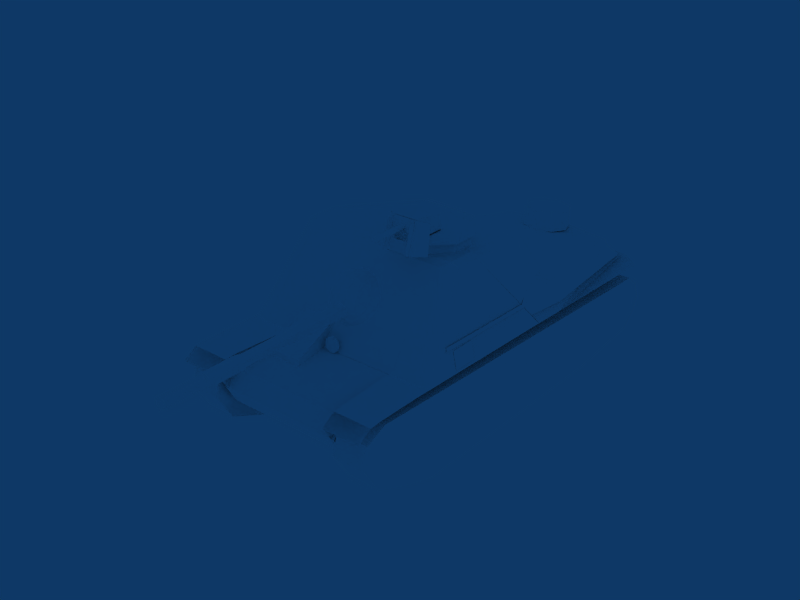 # Source: PVKV_M43.blend  (saved by Blender 2.49.2; exported with 4.5.12 LTS)
import bpy
from mathutils import Matrix  # noqa: F401  (used for matrix-valued properties, if any)

bpy.ops.wm.read_factory_settings(use_empty=True)
scene = bpy.context.scene
scene.name = 'Scene'

# ---- collections
col_collection_1 = bpy.data.collections.new('Collection 1'); scene.collection.children.link(col_collection_1)

# ---- materials (node trees are filled in below, after node groups)
mat_default = bpy.data.materials.new('Default')
mat_default.alpha_threshold = 0.0
mat_default.diffuse_color = (1.0, 1.0, 1.0, 1.0)
mat_default.roughness = 0.5
mat_default.specular_intensity = 1.0

# ---- material node trees

# ---- world
world_world = bpy.data.worlds.new('World'); scene.world = world_world
world_world.color = (0.05656, 0.2208, 0.4)
world_world.use_sun_shadow = False
world_world.sun_shadow_jitter_overblur = 0.0
world_world.cycles.sampling_method = 'MANUAL'
world_world.cycles.sample_map_resolution = 256

# ---- meshes
me_tank = bpy.data.meshes.new('Tank')
me_tank.from_pydata([(-37.27, 114.1, 29.14), (-53.96, 114.1, 29.14), (-37.27, -23.73, -0.176), (-53.96, -23.73, -0.176), (-37.27, 67.03, -0.1801), (-53.96, 67.03, -0.1801), (-37.27, 83.2, 5.202), (-53.96, 83.2, 5.202), (-37.27, 104.9, 14.53), (-53.96, 104.9, 14.53), (-37.27, 93.97, 9.68), (-53.96, 93.97, 9.68), (-37.27, -61.96, -0.0478), (-53.96, -61.96, -0.0478), (-37.27, -104.4, 4.919), (-53.96, -104.4, 4.919), (-37.27, -113.1, 13.03), (-53.96, -113.1, 13.03), (-37.27, -115.8, 20.84), (-53.96, -115.8, 20.84), (-53.96, -112.4, 30.16), (-37.27, -112.4, 30.16), (-53.96, -104.6, 36.1), (-37.27, -104.6, 36.1), (-53.96, 99.46, 44.86), (-37.27, 99.46, 44.86), (-37.27, 110.8, 39.92), (-53.96, 110.8, 39.92), (-53.96, -92.63, 36.4), (-37.27, -92.63, 36.4), (51.74, 114.1, 29.14), (35.06, 114.1, 29.14), (51.74, -23.73, -0.176), (35.06, -23.73, -0.176), (51.74, 67.03, -0.1801), (35.06, 67.03, -0.1801), (51.74, 83.19, 5.207), (35.06, 83.19, 5.207), (51.74, 105.0, 14.48), (35.06, 105.0, 14.48), (51.74, 93.9, 9.705), (35.06, 93.9, 9.705), (51.74, -61.96, -0.0478), (35.06, -61.96, -0.0478), (51.74, -104.4, 4.919), (35.06, -104.4, 4.919), (51.74, -113.1, 13.03), (35.06, -113.1, 13.03), (51.74, -115.8, 20.84), (35.06, -115.8, 20.84), (35.06, -112.4, 30.16), (51.74, -112.4, 30.16), (35.06, -104.6, 36.1), (51.74, -104.6, 36.1), (35.06, 99.46, 44.86), (51.74, 99.46, 44.86), (51.74, 110.8, 39.92), (35.06, 110.8, 39.92), (35.06, -92.63, 36.4), (51.74, -92.63, 36.4), (-38.23, -107.7, 15.25), (36.62, -107.7, 15.25), (36.62, -117.9, 41.82), (-38.23, -117.9, 41.82), (36.62, 103.7, 15.41), (36.62, 103.2, 41.84), (-33.6, 103.2, 41.84), (-38.23, 103.7, 15.41), (-36.32, -109.7, 47.5), (-31.91, -114.2, 46.96), (-33.02, -31.94, 59.61), (-48.71, -31.93, 59.67), (30.71, -114.2, 46.96), (27.34, -31.94, 59.61), (35.74, -109.7, 47.49), (46.93, -31.93, 59.67), (-42.33, -111.7, 42.34), (-31.6, -118.2, 42.17), (30.76, -118.2, 42.17), (41.75, -111.7, 42.34), (52.92, -32.78, 44.7), (-54.27, -32.78, 44.7), (32.74, -118.9, 42.14), (30.73, -119.0, 40.45), (31.11, 78.97, 48.2), (30.41, 78.56, 31.84), (53.01, 78.97, 48.2), (32.74, 103.1, 48.22), (30.73, 104.0, 23.82), (53.01, 103.1, 48.22), (32.74, 108.7, 47.83), (30.73, 104.2, 24.48), (53.01, 108.7, 47.83), (32.74, 116.1, 43.12), (30.73, 113.7, 40.11), (53.01, 116.1, 43.12), (-47.5, 12.84, 59.57), (47.1, 13.05, 59.55), (-54.09, 13.26, 46.47), (52.85, 13.25, 46.47), (-34.02, -118.9, 42.14), (-32.02, -119.0, 40.45), (-32.39, 79.75, 48.2), (-54.29, 79.75, 48.2), (-32.02, 79.34, 31.83), (-34.02, 103.1, 48.22), (-54.29, 103.1, 48.22), (-32.02, 104.0, 23.82), (-34.02, 108.7, 47.83), (-54.29, 108.7, 47.83), (-32.02, 103.6, 23.32), (-34.02, 116.1, 42.95), (-54.29, 116.1, 43.12), (-33.37, 113.8, 40.1), (-33.83, 70.17, 48.02), (32.65, 70.17, 48.02), (32.56, 103.3, 41.74), (-34.87, 103.3, 41.74), (32.56, 104.3, 24.39), (-34.41, 104.3, 24.39), (53.01, 68.47, 47.86), (46.64, 71.44, 47.83), (-49.14, 71.44, 47.83), (-54.29, 68.47, 47.86), (-54.29, -14.64, 45.43), (53.01, -14.64, 45.43), (-26.13, 47.7, 101.9), (-26.13, 52.76, 108.2), (-26.13, 52.71, 103.6), (-26.13, 48.15, 100.4), (-26.14, 41.83, 100.4), (-26.13, 41.85, 101.9), (-24.72, 52.76, 108.2), (-24.74, 47.7, 101.9), (-24.72, 52.71, 103.6), (-24.72, 48.15, 100.4), (-19.39, 41.85, 101.9), (-20.78, 47.7, 101.9), (-19.39, 47.7, 101.9), (-19.39, 52.76, 108.2), (-19.39, 52.71, 103.6), (-19.39, 48.15, 100.4), (-19.38, 41.83, 100.4), (-20.8, 52.71, 103.6), (-20.8, 48.15, 100.4), (-20.8, 52.76, 108.2), (-30.1, 48.7, 113.1), (-15.66, 48.63, 113.1), (-15.66, 53.03, 97.44), (-30.1, 53.09, 97.46), (-11.51, 45.3, 111.8), (-10.29, 49.12, 97.85), (-35.52, 48.99, 97.81), (-33.9, 45.17, 111.8), (-30.1, 48.54, 113.1), (-30.1, 52.94, 97.41), (-15.66, 53.03, 97.44), (-15.66, 48.63, 113.1), (-11.51, 45.05, 111.8), (-10.29, 48.87, 97.77), (-35.52, 48.96, 97.8), (-33.9, 45.14, 111.8), (-28.2, 49.01, 113.0), (-16.61, 48.94, 113.0), (-16.61, 52.74, 96.97), (-28.2, 52.81, 96.99), (-16.34, 52.85, 112.2), (-16.34, 56.01, 98.98), (-28.47, 55.88, 98.94), (-28.47, 52.72, 112.1), (-28.2, 48.86, 113.0), (-28.2, 52.66, 96.94), (-16.61, 52.74, 96.97), (-16.61, 48.94, 113.0), (-16.34, 52.6, 112.1), (-16.34, 55.76, 98.9), (-28.47, 55.86, 98.93), (-28.47, 52.7, 112.1), (-0.6129, 101.2, 64.19), (-0.6129, 66.27, 64.18), (-4.073, 101.2, 66.17), (-4.073, 66.26, 66.16), (-4.073, 101.2, 70.12), (-4.073, 66.25, 70.11), (-0.6129, 101.2, 72.1), (-0.6129, 66.25, 72.09), (2.847, 101.2, 70.12), (2.847, 66.25, 70.11), (2.847, 101.2, 66.17), (2.847, 66.26, 66.16), (-0.6129, 105.6, 64.94), (-3.415, 105.6, 66.54), (-3.415, 105.6, 69.75), (-0.6129, 105.6, 71.35), (2.189, 105.6, 69.75), (2.189, 105.6, 66.54), (-24.09, 68.6, 109.3), (-23.42, 68.61, 108.1), (-24.09, 42.52, 109.3), (-23.42, 42.52, 108.1), (-23.42, 68.6, 110.4), (-23.42, 42.52, 110.4), (-22.1, 68.6, 110.4), (-22.1, 42.52, 110.4), (-21.43, 68.6, 109.3), (-21.43, 42.52, 109.3), (-22.1, 68.61, 108.1), (-22.1, 42.52, 108.1), (-25.13, 43.39, 110.5), (-25.13, 37.03, 110.7), (-20.39, 43.39, 110.5), (-20.39, 37.03, 110.7), (-25.13, 43.19, 100.7), (-20.39, 43.19, 100.7), (-25.13, 33.84, 109.1), (-20.39, 33.84, 109.1), (-25.13, 26.5, 100.7), (-25.13, 26.06, 108.6), (-20.39, 26.5, 100.7), (-20.39, 26.06, 108.6), (-42.8, -118.9, 42.14), (-54.29, -109.0, 42.42), (53.01, -109.0, 42.41), (42.91, -118.9, 42.14), (50.91, -0.09894, 52.1), (-52.43, -0.09528, 52.18), (47.14, -0.0154, 59.63), (-48.08, -0.1293, 59.7), (-54.27, -32.78, 50.39), (52.92, -32.78, 50.39), (41.75, -111.7, 44.56), (30.76, -118.2, 44.39), (-31.6, -118.2, 44.39), (-42.33, -111.7, 44.56), (46.93, -31.93, 59.91), (35.74, -109.7, 48.48), (30.41, -31.94, 59.85), (30.71, -114.2, 49.76), (-48.71, -31.93, 59.91), (-33.02, -31.94, 59.85), (-31.91, -114.2, 49.76), (-36.32, -109.7, 48.48), (-0.8195, -31.93, 61.28), (-0.8195, -0.07309, 61.19), (-0.8196, -114.2, 52.9), (-0.8196, -118.2, 44.39), (-0.8195, -31.94, 61.22), (-34.61, 110.0, 34.06), (32.56, 110.0, 34.06), (-0.6129, 170.8, 71.35), (-3.414, 170.8, 66.54), (-3.414, 170.8, 69.75), (2.188, 170.8, 69.75), (-0.6129, 170.9, 64.94), (2.188, 170.8, 66.54), (-7.821, 19.37, 99.06), (-7.821, 19.37, 91.4), (-7.833, 31.48, 99.06), (-7.833, 31.48, 91.4), (-16.04, 40.61, 99.06), (-16.04, 40.61, 91.4), (-28.17, 40.6, 99.06), (-28.17, 40.6, 91.4), (-36.99, 31.5, 99.06), (-36.99, 31.5, 91.4), (-36.99, 19.33, 99.06), (-36.99, 19.33, 91.4), (-28.15, 11.3, 99.06), (-28.15, 11.3, 91.4), (-16.07, 11.28, 99.06), (-16.07, 11.28, 91.4), (-16.07, 11.28, 99.06), (-7.821, 19.37, 99.06), (-16.04, 40.61, 99.06), (-7.833, 31.48, 99.06), (-28.17, 40.6, 99.06), (-36.99, 31.5, 99.06), (-28.15, 11.3, 99.06), (-36.99, 19.33, 99.06), (24.1, 88.52, 43.98), (6.765, 88.52, 43.98), (24.08, 88.43, 48.15), (6.78, 88.43, 48.15), (6.508, 64.01, 43.98), (6.632, 64.06, 43.98), (6.847, 63.85, 59.37), (24.38, 64.01, 43.98), (24.04, 63.85, 59.37), (-54.12, 51.19, 48.84), (-54.12, 37.83, 48.84), (-52.19, 37.83, 58.19), (-52.19, 51.19, 58.19), (8.272, -111.6, 64.64), (-0.7566, -115.4, 64.29), (-0.8346, -114.4, 52.91), (-10.01, -93.69, 66.25), (-1.061, -88.85, 55.2), (-10.09, -92.67, 54.86), (11.95, -102.5, 65.45), (8.194, -110.6, 53.25), (11.87, -101.5, 54.06), (-0.9832, -89.87, 66.59), (-9.852, -111.7, 64.63), (-13.76, -101.7, 54.05), (-9.93, -110.7, 53.24), (8.112, -93.53, 66.26), (-13.69, -102.7, 65.44), (11.95, -102.5, 65.45), (8.112, -93.53, 66.26), (-0.7566, -115.4, 64.29), (8.272, -111.6, 64.64), (-13.69, -102.7, 65.44), (8.034, -92.51, 54.87), (-0.9832, -89.87, 66.59), (-10.01, -93.69, 66.25), (-9.852, -111.7, 64.63), (-9.855, -110.7, 53.24), (-10.01, -92.67, 54.86), (-0.986, -88.85, 55.2), (8.269, -110.6, 53.25), (-0.7595, -114.4, 52.91), (8.109, -92.51, 54.87), (11.94, -101.5, 54.06), (-13.69, -101.7, 54.05), (-33.37, 113.8, 40.1), (-54.29, 116.1, 43.12), (-34.02, 116.1, 42.95), (-32.02, 103.6, 23.32), (-54.29, 108.7, 47.83), (-34.02, 108.7, 47.83), (-32.02, 104.0, 23.82), (-34.02, 103.1, 48.22), (-32.02, 79.34, 31.83), (-32.39, 79.75, 48.2), (-34.02, -118.9, 42.14), (53.01, 116.1, 43.12), (30.73, 113.7, 40.11), (32.74, 116.1, 43.12), (53.01, 108.7, 47.83), (30.73, 104.2, 24.48), (32.74, 108.7, 47.83), (30.73, 104.0, 23.82), (32.74, 103.1, 48.22), (30.41, 78.56, 31.84), (31.11, 78.97, 48.2), (32.74, -118.9, 42.14), (-0.9355, 69.74, 51.69), (-2.455, 71.63, 53.91), (-3.194, 71.72, 51.55), (-2.455, 71.63, 53.91), (-0.9355, 69.74, 51.69), (-0.6274, 69.71, 52.48), (-0.6274, 69.77, 50.9), (-3.194, 71.72, 51.55), (-2.455, 71.8, 49.18), (-3.194, 71.72, 51.55), (-0.6274, 69.77, 50.9), (-0.9355, 69.74, 51.69), (0.1792, 69.78, 50.41), (-2.455, 71.8, 49.18), (-0.5188, 71.85, 47.72), (-2.455, 71.8, 49.18), (0.1792, 69.78, 50.41), (-0.6274, 69.77, 50.9), (1.176, 69.78, 50.41), (-0.5188, 71.85, 47.72), (1.874, 71.85, 47.72), (0.1792, 69.78, 50.41), (1.983, 69.77, 50.9), (1.874, 71.85, 47.72), (3.81, 71.8, 49.18), (1.874, 71.85, 47.72), (1.983, 69.77, 50.9), (1.176, 69.78, 50.41), (2.291, 69.74, 51.69), (3.81, 71.8, 49.18), (4.55, 71.72, 51.55), (3.81, 71.8, 49.18), (2.291, 69.74, 51.69), (1.983, 69.77, 50.9), (1.983, 69.71, 52.48), (4.55, 71.72, 51.55), (3.81, 71.63, 53.91), (4.55, 71.72, 51.55), (1.983, 69.71, 52.48), (2.291, 69.74, 51.69), (1.176, 69.69, 52.97), (3.81, 71.63, 53.91), (1.874, 71.58, 55.38), (3.81, 71.63, 53.91), (1.176, 69.69, 52.97), (1.983, 69.71, 52.48), (-0.6274, 69.71, 52.48), (-0.5188, 71.58, 55.38), (-2.455, 71.63, 53.91), (-0.5188, 71.58, 55.38), (-0.6274, 69.71, 52.48), (0.1792, 69.69, 52.97), (-0.5188, 71.58, 55.38), (0.1792, 69.69, 52.97), (1.874, 71.58, 55.38), (1.176, 69.69, 52.97), (3.81, 71.63, 53.91), (3.81, 72.95, 53.82), (1.874, 71.58, 55.38), (1.874, 72.9, 55.28), (3.81, 72.95, 53.82), (3.81, 71.63, 53.91), (4.55, 73.04, 51.45), (4.55, 71.72, 51.55), (4.55, 73.04, 51.45), (4.55, 71.72, 51.55), (3.81, 73.12, 49.08), (3.81, 71.8, 49.18), (3.81, 73.12, 49.08), (3.81, 71.8, 49.18), (1.874, 73.18, 47.62), (1.874, 71.85, 47.72), (1.874, 73.18, 47.62), (1.874, 71.85, 47.72), (-0.5188, 73.18, 47.62), (-0.5188, 71.85, 47.72), (-0.5188, 73.18, 47.62), (-0.5188, 71.85, 47.72), (-2.455, 73.12, 49.08), (-2.455, 71.8, 49.18), (-2.455, 73.12, 49.08), (-2.455, 71.8, 49.18), (-3.194, 73.04, 51.45), (-3.194, 71.72, 51.55), (-3.194, 73.04, 51.45), (-3.194, 71.72, 51.55), (-2.455, 72.95, 53.82), (-2.455, 71.63, 53.91), (-2.455, 72.95, 53.82), (-2.455, 71.63, 53.91), (-0.5188, 72.9, 55.28), (-0.5188, 71.58, 55.38), (-0.5188, 72.9, 55.28), (-0.5188, 71.58, 55.38), (1.874, 72.9, 55.28), (1.874, 71.58, 55.38), (2.291, 69.74, 51.69), (1.983, 69.71, 52.48), (1.983, 69.77, 50.9), (-0.9355, 69.74, 51.69), (-0.6274, 69.71, 52.48), (0.1792, 69.69, 52.97), (1.176, 69.69, 52.97), (1.176, 69.78, 50.41), (0.1792, 69.78, 50.41), (-0.6274, 69.77, 50.9), (3.81, 72.95, 53.82), (4.55, 73.04, 51.45), (1.874, 72.9, 55.28), (-2.455, 73.12, 49.08), (-0.5188, 73.18, 47.62), (1.874, 73.18, 47.62), (3.81, 73.12, 49.08), (-0.5188, 72.9, 55.28), (-2.455, 72.95, 53.82), (-3.194, 73.04, 51.45), (-45.16, 25.68, 91.47), (-54.29, -14.68, 45.51), (-40.06, -36.84, 59.33), (44.67, 25.68, 91.47), (37.13, -36.84, 59.33), (53.01, -14.68, 45.51), (-45.22, 39.32, 91.5), (-39.34, 43.98, 92.05), (44.36, 39.32, 91.5), (38.48, 43.98, 92.05), (40.83, 40.44, 94.09), (-41.66, 40.44, 94.09), (-41.67, 26.38, 93.99), (40.65, 26.38, 93.99), (25.5, -33.27, 77.33), (10.74, -9.717, 94.0), (-27.26, -33.27, 77.37), (-13.31, -9.717, 94.0), (-14.25, 62.35, 62.51), (-33.61, 62.35, 62.51), (-33.69, 70.17, 49.94), (-14.21, 70.17, 49.94), (11.46, 53.79, 75.76), (13.04, 55.74, 72.57), (13.04, 58.25, 68.47), (11.46, 60.2, 65.29), (11.46, 61.44, 70.42), (10.99, 62.34, 70.98), (8.758, 64.85, 66.89), (10.99, 60.76, 64.38), (11.46, 58.93, 74.52), (10.99, 59.84, 75.08), (10.99, 53.24, 76.66), (8.758, 57.33, 79.17), (6.661, 56.24, 80.96), (6.661, 50.98, 80.35), (-7.741, 63.01, 60.69), (-6.676, 63.26, 60.28), (-2.941, 67.11, 63.2), (-7.741, 65.94, 65.1), (-2.941, 66.45, 62.23), (-2.941, 68.54, 69.14), (-7.741, 66.64, 67.98), (-2.941, 68.39, 70.3), (-6.676, 66.44, 73.49), (-7.741, 66.04, 73.24), (-6.676, 63.93, 77.58), (-7.741, 63.53, 77.33), (-2.941, 61.98, 80.77), (-2.941, 61.02, 81.43), (-7.741, 59.12, 80.26), (-2.941, 55.07, 82.86), (-7.741, 56.24, 80.96), (-9.838, 57.33, 79.17), (1.86, 55.07, 82.86), (1.86, 61.02, 81.43), (6.661, 59.12, 80.26), (6.661, 63.53, 77.33), (1.86, 61.98, 80.77), (5.596, 63.93, 77.58), (6.661, 66.04, 73.24), (5.596, 66.44, 73.49), (6.661, 66.64, 67.98), (1.86, 68.39, 70.3), (1.86, 68.54, 69.14), (6.661, 65.94, 65.1), (1.86, 67.11, 63.2), (1.86, 66.45, 62.23), (5.596, 63.26, 60.28), (6.661, 63.01, 60.69), (1.86, 64.08, 58.94), (-2.941, 64.08, 58.94), (1.86, 67.78, 74.31), (-2.941, 67.78, 74.31), (1.86, 65.28, 78.4), (-2.941, 65.28, 78.4), (-12.07, 59.84, 75.08), (-12.07, 62.34, 70.98), (-9.838, 64.85, 66.89), (-12.07, 60.76, 64.38), (1.86, 49.91, 82.1), (-2.941, 49.91, 82.1), (-6.676, 50.73, 80.76), (-2.941, 53.92, 82.71), (1.86, 53.92, 82.71), (5.596, 50.73, 80.76), (-14.12, 58.25, 68.47), (-14.12, 55.74, 72.57), (-12.54, 53.79, 75.76), (-12.54, 58.93, 74.52), (-12.54, 60.2, 65.29), (-12.54, 61.44, 70.42), (-7.741, 50.98, 80.35), (-12.07, 53.24, 76.66), (2.823, 148.8, 66.18), (-0.6129, 148.8, 64.22), (2.823, 148.8, 70.11), (-4.049, 148.8, 70.11), (-4.049, 148.8, 66.18), (-0.6129, 148.8, 72.07), (-0.6129, 129.0, 72.07), (-4.049, 129.0, 66.18), (-4.049, 129.0, 70.11), (2.824, 129.0, 70.11), (-0.6129, 129.0, 64.22), (2.824, 129.0, 66.18), (-38.52, 18.67, 100.2), (-28.76, 9.816, 100.2), (-38.51, 32.1, 100.2), (-28.79, 42.14, 100.2), (-6.34, 32.08, 100.2), (-15.4, 42.16, 100.2), (-6.326, 18.71, 100.2), (-15.42, 9.791, 100.2), (-15.42, 9.791, 98.78), (-15.42, 9.791, 100.2), (-28.76, 9.816, 98.78), (-28.76, 9.816, 100.2), (-38.52, 18.67, 98.78), (-38.52, 18.67, 100.2), (-38.51, 32.1, 98.78), (-38.51, 32.1, 100.2), (-28.79, 42.14, 98.78), (-28.79, 42.14, 100.2), (-15.4, 42.16, 98.78), (-15.4, 42.16, 100.2), (-6.34, 32.08, 98.78), (-6.34, 32.08, 100.2), (-6.326, 18.71, 98.78), (-6.326, 18.71, 100.2), (-48.28, -9.4, 59.7), (-49.52, -9.371, 57.64), (-51.85, 55.94, 61.62), (-52.2, 56.07, 59.56), (50.85, 56.07, 59.56), (50.5, 55.94, 61.62), (48.25, -9.807, 57.64), (47.09, -9.4, 59.7), (-52.21, -3.862, 57.8), (-51.84, -2.04, 59.92), (50.49, -2.04, 59.92), (50.85, -3.862, 57.8), (-37.27, 114.1, 29.14), (-37.27, 114.1, 29.14), (-37.27, 104.9, 14.53), (-37.27, 104.9, 14.53), (-53.96, 104.9, 14.53), (-53.96, 104.9, 14.53), (-53.96, 114.1, 29.14), (-53.96, 114.1, 29.14), (-53.96, 110.8, 39.92), (-53.96, 110.8, 39.92), (-37.27, 110.8, 39.92), (-37.27, 110.8, 39.92), (-37.27, 99.46, 44.86), (-37.27, -92.63, 36.4), (-37.27, -104.6, 36.1), (-37.27, -104.6, 36.1), (-53.96, -104.6, 36.1), (-53.96, -104.6, 36.1), (-53.96, -112.4, 30.16), (-53.96, -112.4, 30.16), (-37.27, -112.4, 30.16), (-53.96, -115.8, 20.84), (-53.96, -115.8, 20.84), (-37.27, -115.8, 20.84), (-37.27, -115.8, 20.84), (-37.27, -113.1, 13.03), (-37.27, -104.4, 4.919), (-37.27, -104.4, 4.919), (-53.96, -104.4, 4.919), (-53.96, -104.4, 4.919), (-53.96, -61.96, -0.0478), (-53.96, -113.1, 13.03), (-37.27, -61.96, -0.0478), (-37.27, -112.4, 30.16), (-53.96, -92.63, 36.4), (-53.96, 99.46, 44.86), (-53.96, 93.97, 9.68), (-53.96, 83.2, 5.202), (-53.96, 67.03, -0.1801), (-37.27, 93.97, 9.68), (-37.27, 83.2, 5.202), (-37.27, 67.03, -0.1801), (51.74, 114.1, 29.14), (51.74, 114.1, 29.14), (51.74, 105.0, 14.48), (51.74, 105.0, 14.48), (35.06, 105.0, 14.48), (35.06, 105.0, 14.48), (35.06, 114.1, 29.14), (35.06, 114.1, 29.14), (35.06, 110.8, 39.92), (35.06, 110.8, 39.92), (51.74, 110.8, 39.92), (51.74, 110.8, 39.92), (51.74, 99.46, 44.86), (51.74, -92.63, 36.4), (51.74, -104.6, 36.1), (51.74, -104.6, 36.1), (35.06, -104.6, 36.1), (35.06, -104.6, 36.1), (35.06, -112.4, 30.16), (35.06, -112.4, 30.16), (51.74, -112.4, 30.16), (35.06, -115.8, 20.84), (35.06, -115.8, 20.84), (51.74, -115.8, 20.84), (51.74, -115.8, 20.84), (51.74, -113.1, 13.03), (51.74, -104.4, 4.919), (51.74, -104.4, 4.919), (35.06, -104.4, 4.919), (35.06, -104.4, 4.919), (35.06, -61.96, -0.0478), (35.06, -113.1, 13.03), (51.74, -61.96, -0.0478), (51.74, -112.4, 30.16), (35.06, -92.63, 36.4), (35.06, 99.46, 44.86), (35.06, 93.9, 9.705), (35.06, 83.19, 5.207), (35.06, 67.03, -0.1801), (51.74, 93.9, 9.705), (51.74, 83.19, 5.207), (51.74, 67.03, -0.1801), (-38.23, -107.7, 15.25), (-38.23, -117.9, 41.82), (36.62, -107.7, 15.25), (36.62, -117.9, 41.82), (-36.32, -109.7, 47.5), (-36.32, -109.7, 47.5), (-36.32, -109.7, 47.5), (-54.27, -32.78, 44.7), (-54.27, -32.78, 44.7), (-54.27, -32.78, 44.7), (-48.71, -31.93, 59.67), (-48.71, -31.93, 59.67), (-48.71, -31.93, 59.67), (46.93, -31.93, 59.67), (46.93, -31.93, 59.67), (46.93, -31.93, 59.67), (47.1, 13.05, 59.55), (52.92, -32.78, 44.7), (35.74, -109.7, 47.49), (35.74, -109.7, 47.49), (30.71, -114.2, 46.96), (30.71, -114.2, 46.96), (-31.91, -114.2, 46.96), (-31.91, -114.2, 46.96), (-31.6, -118.2, 42.17), (30.76, -118.2, 42.17), (41.75, -111.7, 42.34), (52.92, -32.78, 44.7), (-47.5, 12.84, 59.57), (-48.71, -31.93, 59.67), (-42.33, -111.7, 42.34), (32.74, -118.9, 42.14), (32.74, -118.9, 42.14), (31.11, 78.97, 48.2), (32.74, 103.1, 48.22), (32.74, 108.7, 47.83), (32.74, 108.7, 47.83), (30.73, 113.7, 40.11), (32.74, 116.1, 43.12), (30.41, 78.56, 31.84), (-34.02, -118.9, 42.14), (-34.02, -118.9, 42.14), (-32.02, 79.34, 31.83), (-32.39, 79.75, 48.2), (-34.02, 103.1, 48.22), (-34.02, 103.1, 48.22), (-32.02, 103.6, 23.32), (-32.02, 104.0, 23.82), (-34.02, 103.1, 48.22), (-34.02, 108.7, 47.83), (-34.02, 116.1, 42.95), (32.56, 103.3, 41.74), (-34.87, 103.3, 41.74), (-24.72, 52.71, 103.6), (-24.72, 48.15, 100.4), (-26.13, 47.7, 101.9), (-26.13, 41.85, 101.9), (-26.13, 41.85, 101.9), (-26.14, 41.83, 100.4), (-19.39, 41.85, 101.9), (-19.39, 41.85, 101.9), (-19.39, 47.7, 101.9), (-19.38, 41.83, 100.4), (-20.8, 52.71, 103.6), (-20.8, 48.15, 100.4), (-30.1, 48.7, 113.1), (-30.1, 53.09, 97.46), (-15.66, 48.63, 113.1), (-15.66, 53.03, 97.44), (-15.66, 53.03, 97.44), (-15.66, 48.63, 113.1), (-30.1, 48.54, 113.1), (-30.1, 52.94, 97.41), (-16.61, 48.94, 113.0), (-16.61, 52.74, 96.97), (-28.2, 49.01, 113.0), (-28.2, 52.81, 96.99), (-28.2, 48.86, 113.0), (-28.2, 52.66, 96.94), (-16.61, 52.74, 96.97), (-16.61, 48.94, 113.0), (-0.6129, 101.2, 64.19), (-0.6129, 105.6, 64.94), (-0.6129, 170.9, 64.94), (-0.6129, 170.9, 64.94), (-3.414, 170.8, 66.54), (-3.414, 170.8, 66.54), (-3.415, 105.6, 66.54), (-4.073, 101.2, 66.17), (-4.073, 66.26, 66.16), (-3.414, 170.8, 69.75), (-3.414, 170.8, 69.75), (-3.415, 105.6, 69.75), (-4.073, 101.2, 70.12), (-4.073, 66.25, 70.11), (-0.6129, 170.8, 71.35), (-0.6129, 170.8, 71.35), (-0.6129, 105.6, 71.35), (-0.6129, 101.2, 72.1), (-0.6129, 66.25, 72.09), (2.188, 170.8, 69.75), (2.188, 170.8, 69.75), (2.189, 105.6, 69.75), (2.847, 101.2, 70.12), (2.847, 66.25, 70.11), (2.188, 170.8, 66.54), (-0.6129, 66.27, 64.18), (2.847, 101.2, 66.17), (2.189, 105.6, 66.54), (2.188, 170.8, 66.54), (2.847, 66.26, 66.16), (-24.09, 68.6, 109.3), (-24.09, 68.6, 109.3), (-24.09, 42.52, 109.3), (-23.42, 68.6, 110.4), (-23.42, 68.6, 110.4), (-23.42, 42.52, 110.4), (-22.1, 68.6, 110.4), (-22.1, 68.6, 110.4), (-22.1, 42.52, 110.4), (-21.43, 68.6, 109.3), (-21.43, 68.6, 109.3), (-21.43, 42.52, 109.3), (-22.1, 68.61, 108.1), (-23.42, 68.61, 108.1), (-20.39, 43.39, 110.5), (-20.39, 43.39, 110.5), (-25.13, 43.39, 110.5), (-25.13, 43.39, 110.5), (-25.13, 37.03, 110.7), (-25.13, 33.84, 109.1), (-25.13, 26.06, 108.6), (-25.13, 26.06, 108.6), (-25.13, 26.5, 100.7), (-20.39, 26.06, 108.6), (-20.39, 26.06, 108.6), (-20.39, 26.5, 100.7), (-20.39, 33.84, 109.1), (-20.39, 37.03, 110.7), (-25.13, 43.19, 100.7), (-20.39, 43.19, 100.7), (47.14, -0.0154, 59.63), (47.14, -0.0154, 59.63), (50.91, -0.09894, 52.1), (-0.8195, -0.07309, 61.19), (-48.08, -0.1293, 59.7), (-48.08, -0.1293, 59.7), (-52.43, -0.09528, 52.18), (-48.71, -31.93, 59.91), (46.93, -31.93, 59.91), (-48.71, -31.93, 59.91), (-36.32, -109.7, 48.48), (-36.32, -109.7, 48.48), (-31.6, -118.2, 44.39), (-31.6, -118.2, 44.39), (-31.91, -114.2, 49.76), (-31.91, -114.2, 49.76), (-0.8196, -114.2, 52.9), (30.71, -114.2, 49.76), (30.71, -114.2, 49.76), (35.74, -109.7, 48.48), (46.93, -31.93, 59.91), (30.76, -118.2, 44.39), (-34.61, 110.0, 34.06), (32.56, 110.0, 34.06), (-7.821, 19.37, 99.06), (-7.821, 19.37, 91.4), (-7.833, 31.48, 99.06), (-7.833, 31.48, 91.4), (-16.04, 40.61, 99.06), (-16.04, 40.61, 91.4), (-28.17, 40.6, 99.06), (-28.17, 40.6, 91.4), (-36.99, 31.5, 99.06), (-36.99, 31.5, 91.4), (-36.99, 19.33, 99.06), (-36.99, 19.33, 91.4), (-28.15, 11.3, 99.06), (-28.15, 11.3, 91.4), (-16.07, 11.28, 99.06), (-16.07, 11.28, 91.4), (24.1, 88.52, 43.98), (24.08, 88.43, 48.15), (24.08, 88.43, 48.15), (6.78, 88.43, 48.15), (6.78, 88.43, 48.15), (6.765, 88.52, 43.98), (6.765, 88.52, 43.98), (6.632, 64.06, 43.98), (6.847, 63.85, 59.37), (24.04, 63.85, 59.37), (-0.7566, -115.4, 64.29), (-0.8346, -114.4, 52.91), (-10.01, -93.69, 66.25), (-10.09, -92.67, 54.86), (11.95, -102.5, 65.45), (11.87, -101.5, 54.06), (-1.061, -88.85, 55.2), (-0.9832, -89.87, 66.59), (-9.852, -111.7, 64.63), (-9.93, -110.7, 53.24), (-13.76, -101.7, 54.05), (-13.69, -102.7, 65.44), (8.272, -111.6, 64.64), (8.194, -110.6, 53.25), (8.112, -93.53, 66.26), (8.034, -92.51, 54.87), (-34.02, 116.1, 42.95), (-34.02, 108.7, 47.83), (32.74, 116.1, 43.12), (32.74, 108.7, 47.83), (32.74, 108.7, 47.83), (30.73, 113.7, 40.11), (-41.66, 40.44, 94.09), (-41.66, 40.44, 94.09), (-41.66, 40.44, 94.09), (-41.67, 26.38, 93.99), (-13.31, -9.717, 94.0), (10.74, -9.717, 94.0), (40.65, 26.38, 93.99), (40.83, 40.44, 94.09), (40.83, 40.44, 94.09), (40.83, 40.44, 94.09), (44.36, 39.32, 91.5), (44.36, 39.32, 91.5), (53.01, 68.47, 47.86), (44.67, 25.68, 91.47), (-45.22, 39.32, 91.5), (-45.22, 39.32, 91.5), (-54.29, 68.47, 47.86), (-45.16, 25.68, 91.47), (25.5, -33.27, 77.33), (37.13, -36.84, 59.33), (-27.26, -33.27, 77.37), (-40.06, -36.84, 59.33), (2.823, 148.8, 66.18), (2.823, 148.8, 66.18), (2.823, 148.8, 70.11), (2.823, 148.8, 70.11), (-0.6129, 148.8, 72.07), (-0.6129, 148.8, 72.07), (-4.049, 148.8, 70.11), (-4.049, 148.8, 70.11), (-4.049, 148.8, 66.18), (-4.049, 148.8, 66.18), (-0.6129, 148.8, 64.22), (-0.6129, 148.8, 64.22), (-0.6129, 129.0, 64.22), (-0.6129, 129.0, 64.22), (2.824, 129.0, 66.18), (2.824, 129.0, 66.18), (2.824, 129.0, 70.11), (2.824, 129.0, 70.11), (-0.6129, 129.0, 72.07), (-0.6129, 129.0, 72.07), (-4.049, 129.0, 70.11), (-4.049, 129.0, 70.11), (-4.049, 129.0, 66.18), (-4.049, 129.0, 66.18), (-15.42, 9.791, 98.78), (-15.42, 9.791, 100.2), (-28.76, 9.816, 98.78), (-28.76, 9.816, 100.2), (-38.52, 18.67, 98.78), (-38.52, 18.67, 100.2), (-38.51, 32.1, 98.78), (-38.51, 32.1, 100.2), (-28.79, 42.14, 98.78), (-28.79, 42.14, 100.2), (-15.4, 42.16, 98.78), (-15.4, 42.16, 100.2), (-6.34, 32.08, 98.78), (-6.34, 32.08, 100.2), (-6.326, 18.71, 98.78), (-6.326, 18.71, 100.2), (-52.21, -3.862, 57.8), (-51.84, -2.04, 59.92), (-34.02, 103.1, 48.22), (32.74, 103.1, 48.22)], [], [(1, 0, 9), (0, 8, 9), (605, 2, 606), (610, 608, 3), (7, 6, 5), (6, 4, 5), (644, 2, 645), (641, 642, 3), (27, 26, 611), (26, 604, 611), (2, 605, 614), (612, 610, 3), (11, 10, 7), (10, 6, 7), (644, 643, 2), (641, 3, 640), (609, 607, 11), (607, 10, 11), (606, 2, 643), (608, 640, 3), (13, 12, 15), (12, 14, 15), (630, 636, 2), (632, 3, 634), (633, 631, 17), (631, 16, 17), (629, 630, 2), (635, 3, 632), (17, 16, 19), (16, 18, 19), (629, 2, 627), (635, 625, 3), (626, 628, 20), (628, 21, 20), (627, 2, 637), (625, 622, 3), (623, 624, 22), (624, 23, 22), (637, 2, 618), (622, 620, 3), (621, 619, 638), (619, 29, 638), (618, 2, 617), (620, 28, 3), (639, 616, 613), (616, 615, 613), (614, 25, 2), (612, 3, 24), (31, 30, 39), (30, 38, 39), (647, 32, 648), (652, 650, 33), (37, 36, 35), (36, 34, 35), (686, 32, 687), (683, 684, 33), (57, 56, 653), (56, 646, 653), (656, 32, 647), (654, 652, 33), (41, 40, 37), (40, 36, 37), (686, 685, 32), (683, 33, 682), (651, 649, 41), (649, 40, 41), (648, 32, 685), (650, 682, 33), (43, 42, 45), (42, 44, 45), (672, 678, 32), (674, 33, 676), (675, 673, 47), (673, 46, 47), (671, 672, 32), (677, 33, 674), (47, 46, 49), (46, 48, 49), (671, 32, 669), (677, 667, 33), (668, 670, 50), (670, 51, 50), (669, 32, 679), (667, 664, 33), (665, 666, 52), (666, 53, 52), (679, 32, 660), (664, 662, 33), (663, 661, 680), (661, 59, 680), (660, 32, 659), (662, 58, 33), (681, 658, 655), (658, 657, 655), (656, 55, 32), (654, 33, 54), (60, 61, 63), (61, 62, 63), (691, 690, 65), (690, 64, 65), (689, 66, 688), (688, 66, 67), (700, 75, 96), (75, 97, 96), (80, 703, 697), (697, 703, 699), (705, 99, 702), (702, 99, 704), (696, 698, 98), (698, 716, 98), (694, 69, 71), (69, 70, 71), (69, 72, 70), (72, 73, 70), (74, 75, 72), (72, 75, 73), (711, 692, 77), (718, 77, 692), (78, 709, 712), (712, 709, 710), (708, 713, 707), (713, 79, 707), (714, 715, 706), (706, 715, 701), (76, 68, 81), (693, 717, 695), (83, 720, 85), (719, 84, 727), (82, 86, 721), (88, 727, 87), (727, 84, 87), (721, 86, 722), (86, 89, 722), (88, 87, 91), (87, 724, 91), (722, 89, 723), (89, 92, 723), (93, 94, 90), (91, 724, 725), (723, 92, 726), (92, 95, 726), (729, 102, 103), (101, 104, 100), (728, 730, 731), (102, 105, 103), (103, 105, 106), (107, 733, 730), (731, 730, 733), (106, 105, 109), (105, 108, 109), (737, 736, 110), (732, 735, 734), (111, 112, 108), (109, 108, 112), (738, 737, 113), (737, 110, 113), (114, 115, 117), (115, 116, 117), (121, 471, 120), (120, 471, 470), (469, 471, 122), (121, 122, 471), (122, 123, 469), (123, 468, 469), (126, 127, 128), (128, 129, 126), (129, 130, 126), (126, 130, 131), (132, 133, 134), (134, 133, 135), (743, 745, 133), (745, 136, 133), (133, 136, 137), (137, 136, 138), (139, 749, 140), (140, 749, 141), (141, 749, 142), (142, 749, 748), (741, 742, 143), (742, 144, 143), (746, 750, 744), (744, 750, 747), (137, 145, 751), (137, 751, 752), (146, 147, 149), (147, 148, 149), (756, 755, 151), (150, 151, 755), (754, 152, 753), (152, 153, 753), (155, 156, 154), (154, 156, 157), (757, 159, 758), (158, 758, 159), (760, 759, 160), (160, 759, 161), (162, 163, 165), (163, 164, 165), (761, 166, 762), (166, 167, 762), (763, 764, 169), (168, 169, 764), (171, 172, 170), (170, 172, 173), (768, 767, 174), (174, 767, 175), (765, 177, 766), (176, 766, 177), (178, 179, 180), (179, 181, 180), (182, 183, 184), (183, 185, 184), (786, 787, 186), (787, 187, 186), (188, 189, 769), (189, 794, 769), (188, 769, 796), (796, 769, 770), (178, 180, 190), (190, 180, 191), (776, 781, 775), (775, 781, 192), (182, 184, 780), (780, 184, 193), (786, 186, 785), (785, 186, 194), (791, 795, 790), (790, 795, 195), (795, 791, 798), (791, 792, 798), (777, 782, 776), (782, 781, 776), (190, 191, 253), (253, 191, 250), (775, 192, 774), (774, 192, 251), (780, 193, 779), (779, 193, 249), (785, 194, 784), (784, 194, 252), (790, 195, 789), (789, 195, 254), (796, 770, 797), (797, 770, 772), (196, 197, 198), (198, 197, 199), (800, 801, 200), (801, 201, 200), (803, 804, 202), (804, 203, 202), (806, 807, 204), (807, 205, 204), (809, 810, 206), (206, 810, 207), (811, 812, 808), (812, 799, 808), (808, 799, 805), (799, 802, 805), (208, 209, 210), (209, 211, 210), (212, 816, 213), (816, 814, 213), (209, 818, 211), (818, 215, 211), (216, 817, 827), (815, 827, 817), (817, 216, 214), (214, 216, 217), (821, 218, 820), (820, 218, 219), (824, 828, 826), (828, 813, 826), (826, 825, 824), (825, 823, 824), (819, 822, 818), (818, 822, 215), (103, 221, 220, 729), (82, 223, 222, 86), (224, 835, 226), (241, 238, 228), (233, 241, 228), (235, 229, 234), (230, 229, 235), (231, 230, 235), (237, 231, 235), (233, 232, 241), (240, 840, 842), (847, 849, 236), (848, 849, 847), (844, 239, 838), (839, 844, 838), (238, 227, 225), (228, 238, 225), (234, 831, 830), (229, 831, 234), (834, 243, 835), (243, 226, 835), (246, 239, 244), (239, 844, 244), (236, 246, 244), (236, 244, 847), (245, 850, 846), (245, 846, 845), (841, 245, 843), (245, 845, 843), (832, 833, 242), (833, 836, 242), (829, 832, 242), (829, 242, 837), (739, 248, 247, 740), (852, 118, 119, 851), (778, 783, 788), (771, 773, 778), (788, 771, 778), (793, 771, 788), (255, 256, 257), (256, 258, 257), (855, 856, 259), (856, 260, 259), (857, 858, 261), (858, 262, 261), (859, 860, 263), (860, 264, 263), (861, 862, 265), (862, 266, 265), (863, 864, 267), (864, 268, 267), (865, 866, 269), (866, 270, 269), (867, 868, 853), (868, 854, 853), (271, 272, 273), (272, 274, 273), (273, 275, 271), (271, 275, 276), (271, 276, 277), (276, 278, 277), (279, 280, 281), (281, 280, 282), (283, 284, 875), (876, 285, 874), (285, 873, 874), (286, 869, 287), (287, 869, 871), (870, 872, 878), (878, 872, 877), (58, 54, 33), (659, 32, 55), (59, 658, 681), (680, 59, 681), (28, 24, 3), (617, 2, 25), (29, 616, 639), (638, 29, 639), (288, 289, 290), (291, 288, 290), (292, 293, 294), (295, 296, 297), (298, 892, 300), (295, 301, 296), (302, 303, 304), (893, 883, 884), (306, 307, 308), (306, 309, 310), (302, 311, 303), (886, 312, 885), (292, 294, 299), (306, 313, 314), (890, 881, 882), (886, 305, 312), (306, 308, 313), (879, 887, 888), (306, 315, 309), (298, 891, 892), (306, 310, 307), (890, 882, 889), (893, 884, 894), (879, 888, 880), (323, 322, 319), (323, 320, 316), (323, 318, 321), (323, 317, 318), (323, 319, 320), (323, 321, 322), (329, 324, 327), (326, 324, 329), (328, 325, 896), (895, 896, 325), (329, 327, 965), (333, 331, 332), (330, 332, 331), (334, 333, 332), (338, 337, 335), (340, 337, 338), (339, 336, 899), (897, 898, 900), (966, 339, 899), (343, 342, 344), (341, 342, 343), (345, 343, 344), (346, 347, 348), (349, 350, 351), (352, 353, 354), (355, 356, 357), (358, 359, 360), (361, 362, 363), (364, 365, 366), (365, 364, 367), (368, 369, 370), (371, 372, 373), (374, 375, 376), (377, 378, 379), (380, 381, 382), (383, 384, 385), (386, 387, 388), (389, 390, 391), (392, 393, 394), (395, 396, 397), (398, 399, 400), (401, 400, 399), (402, 403, 404), (405, 404, 403), (406, 407, 408), (409, 408, 407), (410, 411, 412), (413, 412, 411), (414, 415, 416), (417, 416, 415), (418, 419, 420), (421, 420, 419), (422, 423, 424), (425, 424, 423), (426, 427, 428), (429, 428, 427), (430, 431, 432), (433, 432, 431), (434, 435, 436), (437, 436, 435), (438, 439, 440), (441, 440, 439), (442, 443, 444), (445, 444, 443), (446, 445, 447), (443, 447, 445), (447, 443, 448), (449, 444, 450), (445, 450, 444), (450, 445, 451), (452, 453, 454), (455, 454, 453), (456, 455, 457), (453, 457, 455), (457, 453, 458), (459, 454, 460), (455, 460, 454), (460, 455, 461), (466, 476, 464), (478, 464, 476), (124, 462, 916, 917), (125, 913, 912, 465), (463, 922, 921, 918), (919, 920, 467, 914), (471, 910, 470), (469, 468, 903), (909, 471, 469, 901), (908, 914, 911), (921, 474, 918), (915, 918, 902), (474, 902, 918), (474, 921, 905), (473, 904, 472), (472, 904, 475), (914, 907, 919), (907, 914, 908), (919, 907, 477), (479, 906, 475, 904), (905, 921, 919, 477), (480, 482, 481), (483, 482, 480), (488, 486, 487), (490, 489, 488, 487), (491, 490, 487), (489, 493, 492, 488), (484, 493, 495, 494), (493, 484, 492), (497, 494, 495, 496), (499, 498, 501, 500), (502, 499, 500), (501, 504, 503, 500), (504, 507, 506, 505), (503, 504, 505), (509, 508, 506, 507), (509, 512, 511, 510), (508, 509, 510), (511, 512, 514, 513), (512, 515, 514), (517, 511, 513, 516), (518, 517, 516, 496), (520, 517, 518, 519), (521, 520, 519), (523, 521, 519, 522), (525, 523, 522, 524), (526, 525, 524), (528, 526, 524, 527), (530, 529, 528, 527), (531, 530, 527), (529, 530, 532), (533, 502, 529, 532), (524, 490, 527), (534, 523, 525), (505, 535, 534, 525), (535, 537, 536, 534), (536, 521, 523, 534), (538, 515, 512, 509), (510, 511, 517, 520), (539, 538, 509, 507), (540, 539, 507, 504), (526, 503, 505, 525), (540, 504, 501), (500, 503, 526, 528), (498, 541, 540, 501), (529, 502, 500, 528), (495, 518, 496), (518, 495, 493, 519), (519, 493, 489, 522), (490, 491, 531, 527), (522, 489, 490, 524), (492, 485, 486, 488), (492, 484, 485), (536, 537, 510, 520), (521, 536, 520), (545, 544, 543), (546, 545, 543, 542), (513, 545, 546, 516), (547, 546, 542), (546, 547, 497, 496), (516, 546, 496), (506, 508, 537, 535), (506, 535, 505), (537, 508, 510), (499, 502, 533), (551, 549, 550), (548, 549, 551, 553), (548, 553, 552), (551, 538, 539, 553), (539, 540, 541, 552), (553, 539, 552), (515, 555, 554, 514), (515, 538, 551, 550), (555, 515, 550), (554, 544, 545, 513), (514, 554, 513), (556, 557, 558), (558, 557, 559), (557, 560, 559), (559, 561, 558), (923, 566, 934), (567, 566, 923), (926, 938, 924), (565, 938, 926), (928, 940, 925), (562, 940, 928), (930, 942, 927), (564, 942, 930), (932, 944, 929), (563, 944, 932), (933, 946, 931), (936, 946, 933), (943, 939, 941), (935, 943, 945), (939, 943, 935), (937, 939, 935), (570, 568, 569), (575, 570, 569), (575, 571, 570), (573, 571, 575), (574, 572, 573), (575, 574, 573), (576, 590, 591), (577, 576, 591), (578, 947, 948), (579, 578, 948), (580, 949, 950), (581, 580, 950), (582, 951, 952), (583, 582, 952), (584, 953, 954), (585, 584, 954), (586, 955, 956), (587, 586, 956), (588, 957, 958), (589, 588, 958), (961, 959, 960), (962, 961, 960), (602, 599, 603), (599, 598, 603), (597, 602, 596), (602, 603, 596), (601, 594, 595), (601, 595, 600), (592, 964, 963), (592, 963, 593)])
me_tank.polygons.foreach_set('use_smooth', [0, 0, 0, 0, 0, 0, 0, 0, 0, 0, 0, 0, 0, 0, 0, 0, 0, 0, 0, 0, 0, 0, 0, 0, 0, 0, 0, 0, 0, 0, 0, 0, 0, 0, 0, 0, 0, 0, 0, 0, 0, 0, 0, 0, 0, 0, 0, 0, 0, 0, 0, 0, 0, 0, 0, 0, 0, 0, 0, 0, 0, 0, 0, 0, 0, 0, 0, 0, 0, 0, 0, 0, 0, 0, 0, 0, 0, 0, 0, 0, 0, 0, 0, 0, 0, 0, 0, 0, 0, 0, 0, 0, 0, 0, 0, 0, 0, 0, 0, 0, 0, 0, 0, 0, 0, 0, 0, 0, 0, 0, 0, 0, 0, 0, 0, 0, 0, 0, 0, 0, 0, 0, 0, 0, 0, 0, 0, 0, 0, 0, 0, 0, 0, 0, 0, 0, 0, 0, 0, 0, 0, 0, 0, 0, 0, 0, 0, 0, 0, 0, 0, 0, 0, 0, 0, 0, 0, 0, 0, 0, 0, 0, 0, 0, 0, 0, 0, 0, 0, 0, 0, 0, 0, 0, 0, 0, 0, 0, 0, 0, 0, 0, 0, 0, 0, 0, 0, 0, 0, 0, 0, 0, 0, 0, 0, 0, 0, 0, 0, 0, 0, 0, 0, 0, 0, 0, 0, 0, 0, 0, 0, 0, 0, 0, 0, 0, 0, 0, 0, 0, 0, 0, 0, 0, 0, 0, 0, 0, 0, 0, 0, 0, 0, 0, 0, 0, 0, 0, 0, 0, 0, 0, 0, 0, 0, 0, 0, 0, 0, 0, 0, 0, 0, 0, 0, 0, 0, 0, 0, 0, 0, 0, 0, 0, 0, 0, 0, 0, 0, 0, 0, 0, 0, 0, 0, 0, 0, 0, 0, 0, 0, 0, 0, 0, 0, 0, 0, 0, 0, 0, 0, 0, 0, 0, 0, 0, 0, 0, 0, 0, 0, 0, 0, 0, 0, 0, 0, 0, 0, 0, 0, 0, 0, 0, 0, 1, 1, 1, 1, 1, 1, 1, 1, 1, 1, 1, 1, 1, 1, 1, 1, 1, 1, 1, 1, 1, 1, 1, 1, 1, 1, 1, 1, 1, 1, 1, 0, 0, 0, 0, 0, 0, 0, 0, 0, 0, 1, 1, 1, 1, 1, 1, 1, 1, 1, 1, 1, 1, 1, 1, 1, 1, 1, 1, 1, 1, 1, 1, 1, 1, 1, 1, 1, 1, 0, 0, 0, 0, 0, 0, 0, 0, 0, 0, 0, 0, 0, 0, 0, 0, 1, 1, 1, 1, 1, 1, 1, 1, 1, 1, 1, 1, 1, 1, 1, 1, 1, 1, 1, 1, 1, 1, 1, 1, 1, 1, 1, 1, 1, 1, 1, 1, 1, 1, 1, 1, 1, 1, 1, 1, 1, 1, 1, 1, 1, 1, 1, 1, 1, 1, 1, 1, 1, 1, 1, 1, 0, 0, 0, 0, 0, 0, 0, 0, 0, 0, 0, 0, 0, 0, 0, 0, 0, 0, 0, 0, 0, 1, 1, 0, 0, 0, 0, 0, 0, 0, 0, 0, 0, 0, 0, 0, 0, 0, 0, 0, 0, 0, 0, 0, 0, 0, 0, 0, 0, 0, 0, 0, 0, 0, 0, 0, 0, 0, 0, 0, 0, 0, 0, 0, 0, 0, 0, 0, 0, 0, 0, 0, 0, 0, 0, 0, 0, 0, 0, 0, 0, 0, 0, 0, 0, 0, 0, 0, 0, 0, 0, 0, 0, 0, 0, 0, 0, 0, 0, 0, 0, 0, 0, 0, 0, 0, 0, 0, 0, 0, 0, 0, 0, 0, 0, 0, 1, 1, 1, 1, 1, 1, 1, 1, 1, 1, 1, 1, 1, 1, 1, 1, 1, 1, 1, 1, 1, 1, 0, 0, 0, 0, 0, 0, 0, 0])
_uv = me_tank.uv_layers.new(name='UVTex')
_uv.uv.foreach_set('vector', [0.8948, 0.1319, 0.8948, 0.03646, 0.9591, 0.1319, 0.8948, 0.03646, 0.9591, 0.03646, 0.9591, 0.1319, 0.2186, 0.08295, 0.5792, 0.01891, 0.2415, 0.05103, 0.2186, 0.08295, 0.2415, 0.05103, 0.5792, 0.01891, 0.8948, 0.1319, 0.8948, 0.03646, 0.9591, 0.1319, 0.8948, 0.03646, 0.9591, 0.03646, 0.9591, 0.1319, 0.2964, 0.03068, 0.5792, 0.01891, 0.3372, 0.01898, 0.2964, 0.03068, 0.3372, 0.01898, 0.5792, 0.01891, 0.8253, 0.1303, 0.8253, 0.0349, 0.8943, 0.1303, 0.8253, 0.0349, 0.8943, 0.0349, 0.8943, 0.1303, 0.5792, 0.01891, 0.2186, 0.08285, 0.2268, 0.1065, 0.2268, 0.1065, 0.2186, 0.08285, 0.5792, 0.01891, 0.8948, 0.1319, 0.8948, 0.03646, 0.9591, 0.1319, 0.8948, 0.03646, 0.9591, 0.03646, 0.9591, 0.1319, 0.2965, 0.03063, 0.2694, 0.04043, 0.5792, 0.01891, 0.2965, 0.03063, 0.5792, 0.01891, 0.2694, 0.04043, 0.8948, 0.1319, 0.8948, 0.03646, 0.9591, 0.1319, 0.8948, 0.03646, 0.9591, 0.03646, 0.9591, 0.1319, 0.2418, 0.05099, 0.5792, 0.01891, 0.2692, 0.04043, 0.2418, 0.05099, 0.2692, 0.04043, 0.5792, 0.01891, 0.8948, 0.1319, 0.8948, 0.03646, 0.9591, 0.1319, 0.8948, 0.03646, 0.9591, 0.03646, 0.9591, 0.1319, 0.7866, 0.03337, 0.6757, 0.01917, 0.5792, 0.01891, 0.7866, 0.03337, 0.5792, 0.01891, 0.6757, 0.01917, 0.8948, 0.1319, 0.8948, 0.03646, 0.9591, 0.1319, 0.8948, 0.03646, 0.9591, 0.03646, 0.9591, 0.1319, 0.8076, 0.05015, 0.7867, 0.03337, 0.5792, 0.01891, 0.8076, 0.05015, 0.5792, 0.01891, 0.7867, 0.03337, 0.8948, 0.1319, 0.8948, 0.03646, 0.9591, 0.1319, 0.8948, 0.03646, 0.9591, 0.03646, 0.9591, 0.1319, 0.8076, 0.05015, 0.5792, 0.01891, 0.8138, 0.06635, 0.8076, 0.05015, 0.8138, 0.06635, 0.5792, 0.01891, 0.8948, 0.1319, 0.8948, 0.03646, 0.9591, 0.1319, 0.8948, 0.03646, 0.9591, 0.03646, 0.9591, 0.1319, 0.814, 0.06631, 0.5792, 0.01891, 0.8057, 0.08557, 0.814, 0.06631, 0.8057, 0.08557, 0.5792, 0.01891, 0.8253, 0.1303, 0.8253, 0.0349, 0.8943, 0.1303, 0.8253, 0.0349, 0.8943, 0.0349, 0.8943, 0.1303, 0.8058, 0.08567, 0.5792, 0.01891, 0.7871, 0.09792, 0.8058, 0.08567, 0.7871, 0.09792, 0.5792, 0.01891, 0.8253, 0.1303, 0.8253, 0.0349, 0.8943, 0.1303, 0.8253, 0.0349, 0.8943, 0.0349, 0.8943, 0.1303, 0.7872, 0.0979, 0.5792, 0.01891, 0.7585, 0.09603, 0.7872, 0.0979, 0.7585, 0.09603, 0.5792, 0.01891, 0.8253, 0.1303, 0.8253, 0.0349, 0.8943, 0.1303, 0.8253, 0.0349, 0.8943, 0.0349, 0.8943, 0.1303, 0.227, 0.1064, 0.2554, 0.1172, 0.5792, 0.01891, 0.227, 0.1064, 0.5792, 0.01891, 0.2554, 0.1172, 0.8948, 0.1319, 0.8948, 0.03646, 0.9591, 0.1319, 0.8948, 0.03646, 0.9591, 0.03646, 0.9591, 0.1319, 0.2186, 0.08295, 0.5792, 0.01891, 0.2415, 0.05103, 0.2186, 0.08295, 0.2415, 0.05103, 0.5792, 0.01891, 0.8948, 0.1319, 0.8948, 0.03646, 0.9591, 0.1319, 0.8948, 0.03646, 0.9591, 0.03646, 0.9591, 0.1319, 0.2964, 0.03068, 0.5792, 0.01891, 0.3372, 0.01898, 0.2964, 0.03068, 0.3372, 0.01898, 0.5792, 0.01891, 0.8253, 0.1303, 0.8253, 0.0349, 0.8943, 0.1303, 0.8253, 0.0349, 0.8943, 0.0349, 0.8943, 0.1303, 0.2268, 0.1065, 0.5792, 0.01891, 0.2186, 0.08285, 0.2268, 0.1065, 0.2186, 0.08285, 0.5792, 0.01891, 0.8948, 0.1319, 0.8948, 0.03646, 0.9591, 0.1319, 0.8948, 0.03646, 0.9591, 0.03646, 0.9591, 0.1319, 0.2966, 0.03065, 0.2694, 0.04043, 0.5792, 0.01891, 0.2966, 0.03065, 0.5792, 0.01891, 0.2694, 0.04043, 0.8948, 0.1319, 0.8948, 0.03646, 0.9591, 0.1319, 0.8948, 0.03646, 0.9591, 0.03646, 0.9591, 0.1319, 0.2416, 0.05078, 0.5792, 0.01891, 0.2695, 0.04053, 0.2416, 0.05078, 0.2695, 0.04053, 0.5792, 0.01891, 0.8948, 0.1319, 0.8948, 0.03646, 0.9591, 0.1319, 0.8948, 0.03646, 0.9591, 0.03646, 0.9591, 0.1319, 0.7866, 0.03337, 0.6757, 0.01917, 0.5792, 0.01891, 0.7866, 0.03337, 0.5792, 0.01891, 0.6757, 0.01917, 0.8948, 0.1319, 0.8948, 0.03646, 0.9591, 0.1319, 0.8948, 0.03646, 0.9591, 0.03646, 0.9591, 0.1319, 0.8076, 0.05015, 0.7867, 0.03337, 0.5792, 0.01891, 0.8076, 0.05015, 0.5792, 0.01891, 0.7867, 0.03337, 0.8948, 0.1319, 0.8948, 0.03646, 0.9591, 0.1319, 0.8948, 0.03646, 0.9591, 0.03646, 0.9591, 0.1319, 0.8076, 0.05015, 0.5792, 0.01891, 0.8138, 0.06635, 0.8076, 0.05015, 0.8138, 0.06635, 0.5792, 0.01891, 0.8948, 0.1319, 0.8948, 0.03646, 0.9591, 0.1319, 0.8948, 0.03646, 0.9591, 0.03646, 0.9591, 0.1319, 0.814, 0.06631, 0.5792, 0.01891, 0.8057, 0.08557, 0.814, 0.06631, 0.8057, 0.08557, 0.5792, 0.01891, 0.8253, 0.1303, 0.8253, 0.0349, 0.8943, 0.1303, 0.8253, 0.0349, 0.8943, 0.0349, 0.8943, 0.1303, 0.8058, 0.08567, 0.5792, 0.01891, 0.7871, 0.09792, 0.8058, 0.08567, 0.7871, 0.09792, 0.5792, 0.01891, 0.8253, 0.1303, 0.8253, 0.0349, 0.8943, 0.1303, 0.8253, 0.0349, 0.8943, 0.0349, 0.8943, 0.1303, 0.7872, 0.0979, 0.5792, 0.01891, 0.7585, 0.09603, 0.7872, 0.0979, 0.7585, 0.09603, 0.5792, 0.01891, 0.8253, 0.1303, 0.8253, 0.0349, 0.8943, 0.1303, 0.8253, 0.0349, 0.8943, 0.0349, 0.8943, 0.1303, 0.227, 0.1064, 0.2554, 0.1172, 0.5792, 0.01891, 0.227, 0.1064, 0.5792, 0.01891, 0.2554, 0.1172, 0.3085, 0.4795, 0.3085, 0.2802, 0.35, 0.4795, 0.3085, 0.2802, 0.35, 0.2802, 0.35, 0.4795, 0.3647, 0.4903, 0.3647, 0.5328, 0.5631, 0.4903, 0.3647, 0.5328, 0.5631, 0.5328, 0.5631, 0.4903, 0.3647, 0.4905, 0.5631, 0.4905, 0.3647, 0.5331, 0.3647, 0.5331, 0.5631, 0.4905, 0.5631, 0.5331, 0.1754, 0.2798, 0.1754, 0.475, 0.08002, 0.2823, 0.1754, 0.475, 0.07959, 0.4754, 0.08002, 0.2823, 0.3085, 0.2802, 0.35, 0.2802, 0.3085, 0.4795, 0.3085, 0.4795, 0.35, 0.2802, 0.35, 0.4795, 0.5428, 0.1985, 0.4248, 0.2018, 0.5412, 0.2323, 0.5412, 0.2323, 0.4248, 0.2018, 0.4252, 0.2321, 0.5428, 0.1985, 0.5412, 0.2323, 0.4248, 0.2018, 0.5412, 0.2323, 0.4256, 0.2321, 0.4248, 0.2018, 0.1395, 0.4764, 0.1709, 0.4187, 0.308, 0.4764, 0.1709, 0.4187, 0.308, 0.4187, 0.308, 0.4764, 0.1709, 0.4187, 0.1709, 0.3366, 0.308, 0.4187, 0.1709, 0.3366, 0.308, 0.3366, 0.308, 0.4187, 0.1395, 0.2789, 0.308, 0.2789, 0.1709, 0.3366, 0.1709, 0.3366, 0.308, 0.2789, 0.308, 0.3366, 0.7075, 0.2123, 0.699, 0.2134, 0.7149, 0.2017, 0.7027, 0.2021, 0.7149, 0.2017, 0.699, 0.2134, 0.7176, 0.201, 0.7173, 0.2322, 0.4441, 0.201, 0.4441, 0.201, 0.7173, 0.2322, 0.4427, 0.2322, 0.7075, 0.2123, 0.7149, 0.2017, 0.699, 0.2134, 0.7149, 0.2017, 0.7027, 0.2021, 0.699, 0.2134, 0.7027, 0.2021, 0.5428, 0.1985, 0.699, 0.2134, 0.699, 0.2134, 0.5428, 0.1985, 0.5412, 0.2323, 0.7027, 0.2021, 0.699, 0.2134, 0.5428, 0.1985, 0.699, 0.2134, 0.5412, 0.2323, 0.5428, 0.1985, 0.7445, 0.2465, 0.7445, 0.2353, 0.7256, 0.2465, 0.7445, 0.2353, 0.7256, 0.2353, 0.7256, 0.2465, 0.4071, 0.1999, 0.6881, 0.2353, 0.6881, 0.1999, 0.4428, 0.2465, 0.7256, 0.2465, 0.4428, 0.2353, 0.7256, 0.2465, 0.7256, 0.2353, 0.4428, 0.2353, 0.6881, 0.1999, 0.6881, 0.2353, 0.7319, 0.1999, 0.6881, 0.2353, 0.7319, 0.2353, 0.7319, 0.1999, 0.4428, 0.2465, 0.4428, 0.2353, 0.4229, 0.2465, 0.4428, 0.2353, 0.4229, 0.2353, 0.4229, 0.2465, 0.7319, 0.1999, 0.7319, 0.2353, 0.7518, 0.1999, 0.7319, 0.2353, 0.7518, 0.2353, 0.7518, 0.1999, 0.4051, 0.2353, 0.4051, 0.2465, 0.4229, 0.2353, 0.4229, 0.2465, 0.4229, 0.2353, 0.4051, 0.2465, 0.7518, 0.1999, 0.7518, 0.2353, 0.7695, 0.1999, 0.7518, 0.2353, 0.7695, 0.2353, 0.7695, 0.1999, 0.4071, 0.1999, 0.6881, 0.1999, 0.6881, 0.2353, 0.7445, 0.1887, 0.7256, 0.1887, 0.7445, 0.1999, 0.7445, 0.1999, 0.7256, 0.1887, 0.7256, 0.1999, 0.6881, 0.1999, 0.7319, 0.1999, 0.6881, 0.2353, 0.6881, 0.2353, 0.7319, 0.1999, 0.7319, 0.2353, 0.4428, 0.1887, 0.4428, 0.1999, 0.7256, 0.1887, 0.7256, 0.1999, 0.7256, 0.1887, 0.4428, 0.1999, 0.7319, 0.2353, 0.7319, 0.1999, 0.7518, 0.2353, 0.7319, 0.1999, 0.7518, 0.1999, 0.7518, 0.2353, 0.4229, 0.1999, 0.4428, 0.1999, 0.4229, 0.1887, 0.4428, 0.1999, 0.4428, 0.1887, 0.4229, 0.1887, 0.7695, 0.1999, 0.7695, 0.2353, 0.7518, 0.1999, 0.7518, 0.2353, 0.7518, 0.1999, 0.7695, 0.2353, 0.4051, 0.1999, 0.4229, 0.1999, 0.4051, 0.1887, 0.4229, 0.1999, 0.4229, 0.1887, 0.4051, 0.1887, 0.706, 0.2971, 0.706, 0.454, 0.7913, 0.2971, 0.706, 0.454, 0.7913, 0.454, 0.7913, 0.2971, 0.7155, 0.686, 0.7353, 0.7636, 0.8066, 0.6868, 0.8066, 0.6868, 0.7353, 0.7636, 0.8183, 0.7636, 0.7347, 0.766, 0.7347, 0.8373, 0.6587, 0.766, 0.6587, 0.8373, 0.6587, 0.766, 0.7347, 0.8373, 0.7147, 0.6858, 0.8051, 0.6866, 0.7353, 0.7634, 0.8051, 0.6866, 0.8191, 0.7641, 0.7353, 0.7634, 0.6869, 0.3571, 0.7279, 0.4133, 0.7279, 0.3724, 0.7279, 0.3724, 0.6908, 0.344, 0.6869, 0.3571, 0.7616, 0.3342, 0.7098, 0.334, 0.7578, 0.3473, 0.7578, 0.3473, 0.7098, 0.334, 0.7098, 0.3473, 0.7399, 0.4133, 0.7808, 0.3571, 0.7399, 0.3724, 0.7399, 0.3724, 0.7808, 0.3571, 0.7769, 0.344, 0.7578, 0.4048, 0.7098, 0.4048, 0.7578, 0.3929, 0.7098, 0.4048, 0.7098, 0.3472, 0.7578, 0.3929, 0.7578, 0.3929, 0.7098, 0.3472, 0.7578, 0.359, 0.7578, 0.359, 0.7098, 0.3472, 0.7578, 0.3472, 0.7279, 0.4132, 0.6869, 0.357, 0.7279, 0.3723, 0.7279, 0.3723, 0.6869, 0.357, 0.6908, 0.3439, 0.7616, 0.3341, 0.7578, 0.3472, 0.7098, 0.3339, 0.7098, 0.3339, 0.7578, 0.3472, 0.7098, 0.3472, 0.7204, 0.3985, 0.7204, 0.3615, 0.754, 0.3985, 0.7204, 0.3615, 0.754, 0.3615, 0.754, 0.3985, 0.6965, 0.4048, 0.6965, 0.3471, 0.7098, 0.4048, 0.7098, 0.4048, 0.6965, 0.3471, 0.7098, 0.3472, 0.7808, 0.357, 0.7398, 0.4132, 0.7398, 0.3723, 0.7808, 0.357, 0.7398, 0.3723, 0.7769, 0.3439, 0.6177, 0.9698, 0.689, 0.9698, 0.6177, 0.8746, 0.689, 0.9698, 0.689, 0.8746, 0.6177, 0.8746, 0.6894, 0.8752, 0.6894, 0.969, 0.7292, 0.8752, 0.7292, 0.969, 0.7292, 0.8752, 0.6894, 0.969, 0.6894, 0.876, 0.7292, 0.876, 0.6894, 0.9698, 0.7292, 0.876, 0.7292, 0.9698, 0.6894, 0.9698, 0.6177, 0.8746, 0.689, 0.8746, 0.6177, 0.9698, 0.6177, 0.9698, 0.689, 0.8746, 0.689, 0.9698, 0.6894, 0.8752, 0.7292, 0.8752, 0.6894, 0.969, 0.7292, 0.969, 0.6894, 0.969, 0.7292, 0.8752, 0.6894, 0.876, 0.6894, 0.9698, 0.7292, 0.876, 0.7292, 0.876, 0.6894, 0.9698, 0.7292, 0.9698, 0.7582, 0.9639, 0.8126, 0.9639, 0.7582, 0.8443, 0.8126, 0.9639, 0.8117, 0.8443, 0.7582, 0.8443, 0.8118, 0.9646, 0.8419, 0.9549, 0.8118, 0.8439, 0.8419, 0.9549, 0.8419, 0.8564, 0.8118, 0.8439, 0.8118, 0.9648, 0.8118, 0.8442, 0.8419, 0.9552, 0.8419, 0.8567, 0.8419, 0.9552, 0.8118, 0.8442, 0.7582, 0.8443, 0.8117, 0.8443, 0.7582, 0.9639, 0.7582, 0.9639, 0.8117, 0.8443, 0.8126, 0.9639, 0.8118, 0.9646, 0.8118, 0.8439, 0.8419, 0.9549, 0.8419, 0.9549, 0.8118, 0.8439, 0.8419, 0.8564, 0.8118, 0.9648, 0.8419, 0.9552, 0.8118, 0.8442, 0.8419, 0.8567, 0.8118, 0.8442, 0.8419, 0.9552, 0.04876, 0.89, 0.106, 0.89, 0.04876, 0.9044, 0.106, 0.89, 0.106, 0.9044, 0.04876, 0.9044, 0.04876, 0.9189, 0.106, 0.9189, 0.04876, 0.9334, 0.106, 0.9189, 0.106, 0.9334, 0.04876, 0.9334, 0.04876, 0.9334, 0.106, 0.9334, 0.04876, 0.9478, 0.106, 0.9334, 0.106, 0.9478, 0.04876, 0.9478, 0.04876, 0.9623, 0.106, 0.9623, 0.04876, 0.9767, 0.106, 0.9623, 0.106, 0.9767, 0.04876, 0.9767, 0.04876, 0.9623, 0.04876, 0.9767, 0.04011, 0.9623, 0.04011, 0.9623, 0.04876, 0.9767, 0.04011, 0.9767, 0.04876, 0.89, 0.04876, 0.9044, 0.04011, 0.89, 0.04011, 0.89, 0.04876, 0.9044, 0.04011, 0.9044, 0.04876, 0.9044, 0.04876, 0.9189, 0.04011, 0.9044, 0.04011, 0.9044, 0.04876, 0.9189, 0.04011, 0.9189, 0.04876, 0.9189, 0.04876, 0.9334, 0.04011, 0.9189, 0.04011, 0.9189, 0.04876, 0.9334, 0.04011, 0.9334, 0.04876, 0.9334, 0.04876, 0.9478, 0.04011, 0.9334, 0.04011, 0.9334, 0.04876, 0.9478, 0.04011, 0.9478, 0.04876, 0.9478, 0.04876, 0.9623, 0.04011, 0.9478, 0.04011, 0.9478, 0.04876, 0.9623, 0.04011, 0.9623, 0.04876, 0.9623, 0.04876, 0.9478, 0.106, 0.9623, 0.04876, 0.9478, 0.106, 0.9478, 0.106, 0.9623, 0.106, 0.9044, 0.106, 0.9189, 0.04876, 0.9044, 0.106, 0.9189, 0.04876, 0.9189, 0.04876, 0.9044, 0.3917, 0.5722, 0.402, 0.5722, 0.3917, 0.9783, 0.3917, 0.9783, 0.402, 0.5722, 0.402, 0.9783, 0.402, 0.5722, 0.4123, 0.5722, 0.402, 0.9783, 0.402, 0.9783, 0.4123, 0.5722, 0.4123, 0.9783, 0.4123, 0.5722, 0.4226, 0.5722, 0.4123, 0.9783, 0.4123, 0.9783, 0.4226, 0.5722, 0.4226, 0.9783, 0.4226, 0.5722, 0.4329, 0.5722, 0.4226, 0.9783, 0.4226, 0.9783, 0.4329, 0.5722, 0.4329, 0.9783, 0.4329, 0.5722, 0.4432, 0.5722, 0.4329, 0.9783, 0.4329, 0.9783, 0.4432, 0.5722, 0.4432, 0.9783, 0.4432, 0.5722, 0.4535, 0.5722, 0.4432, 0.9783, 0.4432, 0.9783, 0.4535, 0.5722, 0.4535, 0.9783, 0.9352, 0.4752, 0.9253, 0.4739, 0.9352, 0.2809, 0.9352, 0.2809, 0.9253, 0.4739, 0.9253, 0.2809, 0.9352, 0.4752, 0.9352, 0.2809, 0.9452, 0.4752, 0.9352, 0.2809, 0.945, 0.2809, 0.9452, 0.4752, 0.9452, 0.4752, 0.945, 0.2809, 0.9546, 0.4752, 0.945, 0.2809, 0.9548, 0.2809, 0.9546, 0.4752, 0.9546, 0.4752, 0.9548, 0.2809, 0.9646, 0.4752, 0.9548, 0.2809, 0.9646, 0.2809, 0.9646, 0.4752, 0.9646, 0.4752, 0.9646, 0.2809, 0.9744, 0.4739, 0.9744, 0.4739, 0.9646, 0.2809, 0.9744, 0.2809, 0.9544, 0.4909, 0.9454, 0.4909, 0.959, 0.483, 0.9454, 0.4909, 0.9408, 0.483, 0.959, 0.483, 0.959, 0.483, 0.9408, 0.483, 0.9546, 0.4752, 0.9408, 0.483, 0.9452, 0.4752, 0.9546, 0.4752, 0.842, 0.6402, 0.8042, 0.6402, 0.842, 0.609, 0.8042, 0.6402, 0.8042, 0.609, 0.842, 0.609, 0.8732, 0.5426, 0.8732, 0.609, 0.842, 0.5426, 0.8732, 0.609, 0.842, 0.609, 0.842, 0.5426, 0.8042, 0.6402, 0.7865, 0.6402, 0.8042, 0.609, 0.7865, 0.6402, 0.7865, 0.609, 0.8042, 0.609, 0.9723, 0.5427, 0.911, 0.6091, 0.8732, 0.5426, 0.8732, 0.609, 0.8732, 0.5426, 0.911, 0.6091, 0.911, 0.6091, 0.9723, 0.5427, 0.9288, 0.5987, 0.9288, 0.5987, 0.9723, 0.5427, 0.975, 0.595, 0.7087, 0.5424, 0.7399, 0.5424, 0.7087, 0.5947, 0.7087, 0.5947, 0.7399, 0.5424, 0.7399, 0.5947, 0.7429, 0.5426, 0.842, 0.5426, 0.8042, 0.609, 0.842, 0.5426, 0.842, 0.609, 0.8042, 0.609, 0.8042, 0.609, 0.7865, 0.5987, 0.7429, 0.5426, 0.7865, 0.5987, 0.7402, 0.595, 0.7429, 0.5426, 0.7402, 0.6402, 0.7402, 0.609, 0.7865, 0.6402, 0.7865, 0.6402, 0.7402, 0.609, 0.7865, 0.609, 0.6881, 0.2353, 0.408, 0.2353, 0.4071, 0.2153, 0.4071, 0.1999, 0.4071, 0.1999, 0.4071, 0.2177, 0.4081, 0.2353, 0.6881, 0.2353, 0.6694, 0.4545, 0.6694, 0.2994, 0.6286, 0.4545, 0.5145, 0.9287, 0.5095, 0.7604, 0.5548, 0.7628, 0.5556, 0.9345, 0.5145, 0.9287, 0.5548, 0.7628, 0.5145, 0.9287, 0.5548, 0.7628, 0.5095, 0.7604, 0.5556, 0.9345, 0.5548, 0.7628, 0.5145, 0.9287, 0.5562, 0.9532, 0.5556, 0.9345, 0.5145, 0.9287, 0.5145, 0.9419, 0.5562, 0.9532, 0.5145, 0.9287, 0.5556, 0.9345, 0.5562, 0.9532, 0.5145, 0.9287, 0.5145, 0.9419, 0.5145, 0.9287, 0.5562, 0.9532, 0.3051, 0.4419, 0.1754, 0.475, 0.1754, 0.4413, 0.2958, 0.4522, 0.1754, 0.475, 0.3051, 0.4419, 0.3051, 0.3141, 0.1754, 0.3118, 0.1754, 0.2798, 0.2958, 0.3051, 0.3051, 0.3141, 0.1754, 0.2798, 0.5095, 0.7604, 0.5178, 0.6688, 0.5558, 0.6687, 0.5548, 0.7628, 0.5095, 0.7604, 0.5558, 0.6687, 0.5095, 0.7604, 0.5561, 0.6687, 0.5181, 0.6684, 0.5548, 0.7628, 0.5561, 0.6687, 0.5095, 0.7604, 0.6286, 0.2994, 0.6286, 0.376, 0.6694, 0.2994, 0.6286, 0.376, 0.6286, 0.4545, 0.6694, 0.2994, 0.1754, 0.3776, 0.1754, 0.3118, 0.3051, 0.3776, 0.1754, 0.3118, 0.3051, 0.3141, 0.3051, 0.3776, 0.1754, 0.4413, 0.1754, 0.3776, 0.3051, 0.3776, 0.1754, 0.4413, 0.3051, 0.3776, 0.3051, 0.4419, 0.5566, 0.8089, 0.5566, 0.9534, 0.5328, 0.9532, 0.5566, 0.8089, 0.5328, 0.9532, 0.5189, 0.8089, 0.5566, 0.6681, 0.5566, 0.8089, 0.5328, 0.6666, 0.5566, 0.8089, 0.5189, 0.8089, 0.5328, 0.6666, 0.1104, 0.3776, 0.1105, 0.2811, 0.1754, 0.3776, 0.1105, 0.2811, 0.1754, 0.2798, 0.1754, 0.3776, 0.1103, 0.4755, 0.1104, 0.3776, 0.1754, 0.3776, 0.1103, 0.4755, 0.1754, 0.3776, 0.1754, 0.475, 0.7915, 0.4541, 0.8178, 0.4541, 0.8178, 0.2972, 0.7915, 0.2972, 0.8178, 0.4541, 0.8382, 0.4541, 0.8382, 0.2972, 0.8178, 0.2972, 0.01914, 0.9455, 0.01223, 0.9335, 0.01914, 0.9215, 0.03986, 0.9335, 0.03295, 0.9455, 0.01914, 0.9455, 0.01914, 0.9215, 0.03986, 0.9335, 0.01914, 0.9455, 0.03295, 0.9215, 0.03986, 0.9335, 0.01914, 0.9215, 0.9325, 0.7255, 0.9325, 0.7002, 0.8791, 0.7255, 0.9325, 0.7002, 0.8791, 0.7002, 0.8791, 0.7255, 0.8791, 0.7255, 0.8791, 0.7002, 0.8257, 0.7255, 0.8791, 0.7002, 0.8257, 0.7002, 0.8257, 0.7255, 0.8261, 0.7249, 0.8261, 0.6995, 0.8794, 0.7249, 0.8261, 0.6995, 0.8794, 0.6995, 0.8794, 0.7249, 0.8794, 0.7249, 0.8794, 0.6995, 0.9328, 0.7249, 0.8794, 0.6995, 0.9328, 0.6995, 0.9328, 0.7249, 0.8257, 0.7254, 0.8257, 0.7001, 0.8791, 0.7254, 0.8257, 0.7001, 0.8791, 0.7001, 0.8791, 0.7254, 0.8791, 0.7254, 0.8791, 0.7001, 0.9325, 0.7254, 0.8791, 0.7001, 0.9325, 0.7001, 0.9325, 0.7254, 0.8261, 0.7254, 0.8261, 0.7001, 0.8794, 0.7254, 0.8261, 0.7001, 0.8794, 0.7001, 0.8794, 0.7254, 0.8794, 0.7254, 0.8794, 0.7001, 0.9328, 0.7254, 0.8794, 0.7001, 0.9328, 0.7001, 0.9328, 0.7254, 0.8982, 0.2367, 0.8772, 0.258, 0.8222, 0.2367, 0.8772, 0.258, 0.8459, 0.258, 0.8222, 0.2367, 0.8222, 0.2367, 0.8222, 0.2053, 0.8982, 0.2367, 0.8982, 0.2367, 0.8222, 0.2053, 0.8458, 0.1825, 0.8982, 0.2367, 0.8458, 0.1825, 0.8981, 0.2054, 0.8458, 0.1825, 0.8773, 0.1825, 0.8981, 0.2054, 0.06532, 0.3366, 0.1228, 0.3366, 0.06537, 0.3607, 0.06537, 0.3607, 0.1228, 0.3366, 0.1228, 0.3607, 0.1238, 0.3223, 0.1233, 0.3223, 0.1228, 0.3366, 0.9128, 0.7044, 0.9135, 0.7537, 0.8297, 0.7044, 0.9135, 0.7537, 0.83, 0.7177, 0.8297, 0.7044, 0.913, 0.7044, 0.8297, 0.7044, 0.9135, 0.7537, 0.9135, 0.7537, 0.8297, 0.7044, 0.83, 0.7177, 0.06537, 0.3607, 0.1228, 0.3607, 0.06551, 0.446, 0.06551, 0.446, 0.1228, 0.3607, 0.1225, 0.446, 0.7585, 0.09603, 0.2554, 0.1172, 0.5792, 0.01891, 0.7585, 0.09603, 0.5792, 0.01891, 0.2554, 0.1172, 0.8253, 0.0349, 0.8943, 0.0349, 0.8943, 0.1303, 0.8253, 0.1303, 0.8253, 0.0349, 0.8943, 0.1303, 0.7585, 0.09603, 0.2554, 0.1172, 0.5792, 0.01891, 0.7585, 0.09603, 0.5792, 0.01891, 0.2554, 0.1172, 0.8253, 0.0349, 0.8943, 0.0349, 0.8943, 0.1303, 0.8253, 0.1303, 0.8253, 0.0349, 0.8943, 0.1303, 0.163, 0.914, 0.2925, 0.914, 0.2925, 0.9994, 0.163, 0.9994, 0.163, 0.914, 0.2925, 0.9994, 0.04119, 0.6865, 0.04139, 0.657, 0.1199, 0.657, 0.04158, 0.8046, 0.1199, 0.7751, 0.1201, 0.8046, 0.04111, 0.716, 0.1197, 0.6865, 0.1196, 0.716, 0.04158, 0.8046, 0.04139, 0.7751, 0.1199, 0.7751, 0.04159, 0.6274, 0.1202, 0.5979, 0.1201, 0.6274, 0.04119, 0.7455, 0.04111, 0.716, 0.1196, 0.716, 0.3194, 0.1716, 0.3194, 0.227, 0.2998, 0.2189, 0.3194, 0.1716, 0.3471, 0.1993, 0.339, 0.2189, 0.04158, 0.8636, 0.04167, 0.8341, 0.1202, 0.8341, 0.04139, 0.7751, 0.1197, 0.7455, 0.1199, 0.7751, 0.04119, 0.6865, 0.1199, 0.657, 0.1197, 0.6865, 0.3194, 0.1716, 0.2917, 0.1993, 0.2998, 0.1797, 0.04167, 0.8341, 0.04158, 0.8046, 0.1201, 0.8046, 0.04139, 0.7751, 0.04119, 0.7455, 0.1197, 0.7455, 0.3194, 0.1716, 0.2998, 0.2189, 0.2917, 0.1993, 0.04139, 0.657, 0.04159, 0.6274, 0.1201, 0.6274, 0.3194, 0.1716, 0.339, 0.1797, 0.3471, 0.1993, 0.04111, 0.716, 0.04119, 0.6865, 0.1197, 0.6865, 0.3194, 0.1716, 0.339, 0.2189, 0.3194, 0.227, 0.04167, 0.8341, 0.1201, 0.8046, 0.1202, 0.8341, 0.04119, 0.7455, 0.1196, 0.716, 0.1197, 0.7455, 0.04139, 0.657, 0.1201, 0.6274, 0.1199, 0.657, 0.3194, 0.1716, 0.3194, 0.227, 0.339, 0.2189, 0.3194, 0.1716, 0.3471, 0.1993, 0.339, 0.1797, 0.3194, 0.1716, 0.2917, 0.1993, 0.2998, 0.2189, 0.3194, 0.1716, 0.2998, 0.1797, 0.2917, 0.1993, 0.3194, 0.1716, 0.339, 0.2189, 0.3471, 0.1993, 0.3194, 0.1716, 0.2998, 0.2189, 0.3194, 0.227, 0.4229, 0.1999, 0.4051, 0.1887, 0.4229, 0.1887, 0.4051, 0.1999, 0.4051, 0.1887, 0.4229, 0.1999, 0.7518, 0.2353, 0.7695, 0.2353, 0.7518, 0.1999, 0.7695, 0.1999, 0.7518, 0.1999, 0.7695, 0.2353, 0.4229, 0.1999, 0.4229, 0.1887, 0.4428, 0.1999, 0.7256, 0.1999, 0.4428, 0.1999, 0.7256, 0.1887, 0.4428, 0.1887, 0.7256, 0.1887, 0.4428, 0.1999, 0.7445, 0.1999, 0.7256, 0.1999, 0.7256, 0.1887, 0.7518, 0.2353, 0.7695, 0.1999, 0.7695, 0.2353, 0.7518, 0.1999, 0.7695, 0.1999, 0.7518, 0.2353, 0.4229, 0.2465, 0.4051, 0.2465, 0.4229, 0.2353, 0.4051, 0.2353, 0.4229, 0.2353, 0.4051, 0.2465, 0.4428, 0.2353, 0.4229, 0.2465, 0.4229, 0.2353, 0.7256, 0.2465, 0.4428, 0.2353, 0.7256, 0.2353, 0.4428, 0.2465, 0.4428, 0.2353, 0.7256, 0.2465, 0.7445, 0.2353, 0.7256, 0.2465, 0.7256, 0.2353, 0.7469, 0.3738, 0.7206, 0.4047, 0.7194, 0.3718, 0.7206, 0.4047, 0.7469, 0.3738, 0.7473, 0.3848, 0.7465, 0.3628, 0.7194, 0.3718, 0.7182, 0.3388, 0.7194, 0.3718, 0.7465, 0.3628, 0.7469, 0.3738, 0.7463, 0.356, 0.7182, 0.3388, 0.7175, 0.3185, 0.7182, 0.3388, 0.7463, 0.356, 0.7465, 0.3628, 0.7463, 0.356, 0.7175, 0.3185, 0.7175, 0.3185, 0.7175, 0.3185, 0.7463, 0.356, 0.7463, 0.356, 0.7465, 0.3628, 0.7175, 0.3185, 0.7182, 0.3388, 0.7175, 0.3185, 0.7465, 0.3628, 0.7463, 0.356, 0.7469, 0.3738, 0.7182, 0.3388, 0.7194, 0.3718, 0.7182, 0.3388, 0.7469, 0.3738, 0.7465, 0.3628, 0.7473, 0.3848, 0.7194, 0.3718, 0.7206, 0.4047, 0.7194, 0.3718, 0.7473, 0.3848, 0.7469, 0.3738, 0.7475, 0.3916, 0.7206, 0.4047, 0.7213, 0.4251, 0.7206, 0.4047, 0.7475, 0.3916, 0.7473, 0.3848, 0.7473, 0.3848, 0.7213, 0.4251, 0.7206, 0.4047, 0.7213, 0.4251, 0.7473, 0.3848, 0.7475, 0.3916, 0.7213, 0.4251, 0.7475, 0.3916, 0.7213, 0.4251, 0.7475, 0.3916, 0.7213, 0.4251, 0.7475, 0.3916, 0.7206, 0.4047, 0.7022, 0.4034, 0.7213, 0.4251, 0.7029, 0.4238, 0.7213, 0.4251, 0.7022, 0.4034, 0.7022, 0.4034, 0.7206, 0.4047, 0.701, 0.3704, 0.7194, 0.3718, 0.701, 0.3704, 0.7206, 0.4047, 0.701, 0.3704, 0.7194, 0.3718, 0.6998, 0.3375, 0.7182, 0.3388, 0.6998, 0.3375, 0.7194, 0.3718, 0.6998, 0.3375, 0.7182, 0.3388, 0.6991, 0.3171, 0.7175, 0.3185, 0.6991, 0.3171, 0.7182, 0.3388, 0.6991, 0.3171, 0.7175, 0.3185, 0.6991, 0.3171, 0.7175, 0.3185, 0.6991, 0.3171, 0.7175, 0.3185, 0.6991, 0.3171, 0.7175, 0.3185, 0.6998, 0.3375, 0.7182, 0.3388, 0.6998, 0.3375, 0.7175, 0.3185, 0.6998, 0.3375, 0.7182, 0.3388, 0.701, 0.3704, 0.7194, 0.3718, 0.701, 0.3704, 0.7182, 0.3388, 0.701, 0.3704, 0.7194, 0.3718, 0.7022, 0.4034, 0.7206, 0.4047, 0.7022, 0.4034, 0.7194, 0.3718, 0.7022, 0.4034, 0.7206, 0.4047, 0.7029, 0.4238, 0.7213, 0.4251, 0.7029, 0.4238, 0.7206, 0.4047, 0.7029, 0.4238, 0.7213, 0.4251, 0.7029, 0.4238, 0.7213, 0.4251, 0.7029, 0.4238, 0.7213, 0.4251, 0.7469, 0.3738, 0.7473, 0.3848, 0.7465, 0.3628, 0.7469, 0.3738, 0.7465, 0.3628, 0.7473, 0.3848, 0.7473, 0.3848, 0.7469, 0.3738, 0.7475, 0.3916, 0.7473, 0.3848, 0.7475, 0.3916, 0.7469, 0.3738, 0.7475, 0.3916, 0.7473, 0.3848, 0.7475, 0.3916, 0.7463, 0.356, 0.7465, 0.3628, 0.7463, 0.356, 0.7469, 0.3738, 0.7463, 0.356, 0.7465, 0.3628, 0.7463, 0.356, 0.7469, 0.3738, 0.7465, 0.3628, 0.3521, 0.2255, 0.3655, 0.2212, 0.3439, 0.2367, 0.3789, 0.2617, 0.3439, 0.2367, 0.3655, 0.2212, 0.3872, 0.2505, 0.3789, 0.2617, 0.3872, 0.2367, 0.3655, 0.2212, 0.3872, 0.2367, 0.3789, 0.2617, 0.3872, 0.2367, 0.3655, 0.2212, 0.3789, 0.2255, 0.3439, 0.2505, 0.3439, 0.2367, 0.3521, 0.2617, 0.3789, 0.2617, 0.3521, 0.2617, 0.3439, 0.2367, 0.3521, 0.2617, 0.3789, 0.2617, 0.3655, 0.266, 0.6587, 0.8373, 0.7347, 0.8373, 0.6587, 0.766, 0.7347, 0.766, 0.6587, 0.766, 0.7347, 0.8373, 0.9735, 0.6873, 0.9156, 0.7635, 0.8184, 0.7635, 0.8053, 0.6873, 0.9739, 0.6868, 0.8061, 0.6876, 0.8183, 0.7633, 0.916, 0.7633, 0.8051, 0.6866, 0.7147, 0.6858, 0.7353, 0.7634, 0.8191, 0.7641, 0.7353, 0.7636, 0.7155, 0.686, 0.8066, 0.6868, 0.8183, 0.7636, 0.3077, 0.7401, 0.3102, 0.7349, 0.314, 0.7332, 0.2253, 0.7401, 0.219, 0.7332, 0.2228, 0.7349, 0.3102, 0.7349, 0.3077, 0.7401, 0.2253, 0.7401, 0.2228, 0.7349, 0.3102, 0.7349, 0.3143, 0.7129, 0.314, 0.7332, 0.2232, 0.6167, 0.2228, 0.7139, 0.2191, 0.7129, 0.219, 0.7332, 0.2191, 0.7129, 0.2228, 0.7349, 0.2228, 0.7139, 0.2228, 0.7349, 0.2191, 0.7129, 0.2228, 0.7139, 0.2232, 0.6167, 0.2482, 0.6769, 0.2228, 0.7349, 0.2228, 0.7139, 0.3102, 0.7349, 0.3102, 0.7349, 0.2228, 0.7139, 0.31, 0.7139, 0.3143, 0.7129, 0.31, 0.7139, 0.3085, 0.6167, 0.31, 0.7139, 0.3143, 0.7129, 0.3102, 0.7349, 0.3085, 0.6167, 0.31, 0.7139, 0.2822, 0.6769, 0.2482, 0.6769, 0.2822, 0.6769, 0.31, 0.7139, 0.2228, 0.7139, 0.2482, 0.6769, 0.2232, 0.6167, 0.3085, 0.6167, 0.2822, 0.6769, 0.6581, 0.3692, 0.6355, 0.3344, 0.6581, 0.3343, 0.6355, 0.369, 0.6355, 0.3344, 0.6581, 0.3692, 0.1098, 0.3062, 0.1128, 0.31, 0.1098, 0.3161, 0.1046, 0.313, 0.1089, 0.3051, 0.1098, 0.3062, 0.1098, 0.3161, 0.1089, 0.3179, 0.1046, 0.313, 0.1098, 0.3161, 0.1089, 0.3051, 0.1089, 0.2972, 0.1098, 0.2982, 0.1098, 0.3062, 0.1098, 0.2958, 0.1089, 0.2972, 0.1046, 0.2892, 0.1089, 0.2941, 0.1089, 0.2972, 0.1098, 0.2958, 0.1098, 0.2982, 0.1005, 0.2869, 0.1089, 0.2941, 0.1046, 0.2892, 0.1005, 0.2858, 0.07466, 0.3258, 0.0726, 0.325, 0.0726, 0.3165, 0.0819, 0.3202, 0.0819, 0.322, 0.07466, 0.3258, 0.0819, 0.3202, 0.0726, 0.3165, 0.0726, 0.3109, 0.0819, 0.3087, 0.0819, 0.3202, 0.0726, 0.3109, 0.0726, 0.3007, 0.07466, 0.3002, 0.0819, 0.3064, 0.0819, 0.3087, 0.0726, 0.3109, 0.0819, 0.3064, 0.0726, 0.2928, 0.07466, 0.2923, 0.07466, 0.3002, 0.0726, 0.3007, 0.0726, 0.2928, 0.0726, 0.2871, 0.0819, 0.2849, 0.0819, 0.2861, 0.07466, 0.2923, 0.0726, 0.2928, 0.0819, 0.2861, 0.0819, 0.2849, 0.0726, 0.2871, 0.0726, 0.2858, 0.0819, 0.2821, 0.0726, 0.2871, 0.06854, 0.2892, 0.0726, 0.2858, 0.0912, 0.2849, 0.0819, 0.2849, 0.0819, 0.2821, 0.0912, 0.2821, 0.1005, 0.2871, 0.0912, 0.2849, 0.0912, 0.2821, 0.1005, 0.2858, 0.0912, 0.2861, 0.0912, 0.2849, 0.1005, 0.2871, 0.1005, 0.2928, 0.09843, 0.2923, 0.0912, 0.2861, 0.1005, 0.2928, 0.09843, 0.3002, 0.09843, 0.2923, 0.1005, 0.2928, 0.1005, 0.3007, 0.0912, 0.3064, 0.09843, 0.3002, 0.1005, 0.3007, 0.1005, 0.3109, 0.0912, 0.3087, 0.0912, 0.3064, 0.1005, 0.3109, 0.0912, 0.3202, 0.0912, 0.3087, 0.1005, 0.3109, 0.1005, 0.3165, 0.09843, 0.3258, 0.0912, 0.322, 0.0912, 0.3202, 0.1005, 0.3165, 0.1005, 0.325, 0.09843, 0.3258, 0.1005, 0.3165, 0.0912, 0.322, 0.09843, 0.3258, 0.0912, 0.3284, 0.0819, 0.3284, 0.0819, 0.322, 0.0912, 0.322, 0.0912, 0.3284, 0.1005, 0.3109, 0.1046, 0.313, 0.1005, 0.3165, 0.0912, 0.2987, 0.09843, 0.3002, 0.0912, 0.3064, 0.0819, 0.3064, 0.0819, 0.2987, 0.0912, 0.2987, 0.0912, 0.3064, 0.0819, 0.2987, 0.0819, 0.2907, 0.0912, 0.2907, 0.0912, 0.2987, 0.0912, 0.2907, 0.09843, 0.2923, 0.09843, 0.3002, 0.0912, 0.2987, 0.06422, 0.2972, 0.06854, 0.2892, 0.0726, 0.2871, 0.0726, 0.2928, 0.0819, 0.2861, 0.0819, 0.2849, 0.0912, 0.2849, 0.0912, 0.2861, 0.06422, 0.3051, 0.06422, 0.2972, 0.0726, 0.2928, 0.0726, 0.3007, 0.06854, 0.313, 0.06422, 0.3051, 0.0726, 0.3007, 0.0726, 0.3109, 0.0912, 0.3087, 0.0819, 0.3087, 0.0819, 0.3064, 0.0912, 0.3064, 0.06854, 0.313, 0.0726, 0.3109, 0.0726, 0.3165, 0.0819, 0.3202, 0.0819, 0.3087, 0.0912, 0.3087, 0.0912, 0.3202, 0.0726, 0.325, 0.06422, 0.3179, 0.06854, 0.313, 0.0726, 0.3165, 0.0912, 0.322, 0.0819, 0.322, 0.0819, 0.3202, 0.0912, 0.3202, 0.1046, 0.2892, 0.1005, 0.2871, 0.1005, 0.2858, 0.1005, 0.2871, 0.1046, 0.2892, 0.1089, 0.2972, 0.1005, 0.2928, 0.1005, 0.2928, 0.1089, 0.2972, 0.1089, 0.3051, 0.1005, 0.3007, 0.1046, 0.313, 0.1089, 0.3179, 0.1005, 0.325, 0.1005, 0.3165, 0.1005, 0.3007, 0.1089, 0.3051, 0.1046, 0.313, 0.1005, 0.3109, 0.1098, 0.2982, 0.1128, 0.302, 0.1128, 0.31, 0.1098, 0.3062, 0.1098, 0.2982, 0.1098, 0.2958, 0.1128, 0.302, 0.0912, 0.2907, 0.0819, 0.2907, 0.0819, 0.2861, 0.0912, 0.2861, 0.09843, 0.2923, 0.0912, 0.2907, 0.0912, 0.2861, 0.0819, 0.2824, 0.07466, 0.2862, 0.0819, 0.2836, 0.0912, 0.2824, 0.0819, 0.2824, 0.0819, 0.2836, 0.0912, 0.2836, 0.0819, 0.2821, 0.0819, 0.2824, 0.0912, 0.2824, 0.0912, 0.2821, 0.09843, 0.2862, 0.0912, 0.2824, 0.0912, 0.2836, 0.0912, 0.2824, 0.09843, 0.2862, 0.1005, 0.2869, 0.1005, 0.2858, 0.0912, 0.2821, 0.0912, 0.2824, 0.1005, 0.2858, 0.07466, 0.3002, 0.07466, 0.2923, 0.0819, 0.2907, 0.0819, 0.2987, 0.07466, 0.3002, 0.0819, 0.2987, 0.0819, 0.3064, 0.0819, 0.2907, 0.07466, 0.2923, 0.0819, 0.2861, 0.07466, 0.3258, 0.0819, 0.322, 0.0819, 0.3284, 0.0633, 0.2982, 0.06025, 0.302, 0.0633, 0.2958, 0.06025, 0.31, 0.06025, 0.302, 0.0633, 0.2982, 0.0633, 0.3062, 0.06025, 0.31, 0.0633, 0.3062, 0.0633, 0.3161, 0.0633, 0.2982, 0.06422, 0.2972, 0.06422, 0.3051, 0.0633, 0.3062, 0.06422, 0.3051, 0.06854, 0.313, 0.06422, 0.3179, 0.0633, 0.3161, 0.0633, 0.3062, 0.06422, 0.3051, 0.0633, 0.3161, 0.06854, 0.2892, 0.06422, 0.2941, 0.0726, 0.2869, 0.0726, 0.2858, 0.06854, 0.2892, 0.06422, 0.2972, 0.0633, 0.2982, 0.0633, 0.2958, 0.06422, 0.2941, 0.06854, 0.2892, 0.0633, 0.2958, 0.0726, 0.2869, 0.07466, 0.2862, 0.0819, 0.2824, 0.0819, 0.2821, 0.0726, 0.2858, 0.0726, 0.2869, 0.0819, 0.2821, 0.03295, 0.9215, 0.03986, 0.9335, 0.01914, 0.9215, 0.01914, 0.9215, 0.03986, 0.9335, 0.01914, 0.9455, 0.03986, 0.9335, 0.03295, 0.9455, 0.01914, 0.9455, 0.01914, 0.9455, 0.01223, 0.9335, 0.01914, 0.9215, 0.4432, 0.9783, 0.4535, 0.5722, 0.4535, 0.9783, 0.4432, 0.5722, 0.4535, 0.5722, 0.4432, 0.9783, 0.4329, 0.9783, 0.4432, 0.5722, 0.4432, 0.9783, 0.4329, 0.5722, 0.4432, 0.5722, 0.4329, 0.9783, 0.4226, 0.9783, 0.4329, 0.5722, 0.4329, 0.9783, 0.4226, 0.5722, 0.4329, 0.5722, 0.4226, 0.9783, 0.4123, 0.9783, 0.4226, 0.5722, 0.4226, 0.9783, 0.4123, 0.5722, 0.4226, 0.5722, 0.4123, 0.9783, 0.402, 0.9783, 0.4123, 0.5722, 0.4123, 0.9783, 0.402, 0.5722, 0.4123, 0.5722, 0.402, 0.9783, 0.3917, 0.9783, 0.402, 0.5722, 0.402, 0.9783, 0.3917, 0.5722, 0.402, 0.5722, 0.3917, 0.9783, 0.01914, 0.9455, 0.01914, 0.9215, 0.01223, 0.9335, 0.03986, 0.9335, 0.01914, 0.9455, 0.03295, 0.9455, 0.01914, 0.9215, 0.01914, 0.9455, 0.03986, 0.9335, 0.03295, 0.9215, 0.01914, 0.9215, 0.03986, 0.9335, 0.8458, 0.1825, 0.8773, 0.1825, 0.8981, 0.2054, 0.8982, 0.2367, 0.8458, 0.1825, 0.8981, 0.2054, 0.8982, 0.2367, 0.8222, 0.2053, 0.8458, 0.1825, 0.8222, 0.2367, 0.8222, 0.2053, 0.8982, 0.2367, 0.8772, 0.258, 0.8459, 0.258, 0.8222, 0.2367, 0.8982, 0.2367, 0.8772, 0.258, 0.8222, 0.2367, 0.8794, 0.7001, 0.9328, 0.7001, 0.9328, 0.7254, 0.8794, 0.7254, 0.8794, 0.7001, 0.9328, 0.7254, 0.8261, 0.7001, 0.8794, 0.7001, 0.8794, 0.7254, 0.8261, 0.7254, 0.8261, 0.7001, 0.8794, 0.7254, 0.8791, 0.7001, 0.9325, 0.7001, 0.9325, 0.7254, 0.8791, 0.7254, 0.8791, 0.7001, 0.9325, 0.7254, 0.8257, 0.7001, 0.8791, 0.7001, 0.8791, 0.7254, 0.8257, 0.7254, 0.8257, 0.7001, 0.8791, 0.7254, 0.8794, 0.6995, 0.9328, 0.6995, 0.9328, 0.7249, 0.8794, 0.7249, 0.8794, 0.6995, 0.9328, 0.7249, 0.8261, 0.6995, 0.8794, 0.6995, 0.8794, 0.7249, 0.8261, 0.7249, 0.8261, 0.6995, 0.8794, 0.7249, 0.8791, 0.7002, 0.8257, 0.7002, 0.8257, 0.7255, 0.8791, 0.7255, 0.8791, 0.7002, 0.8257, 0.7255, 0.9325, 0.7002, 0.8791, 0.7002, 0.8791, 0.7255, 0.9325, 0.7255, 0.9325, 0.7002, 0.8791, 0.7255, 0.5104, 0.7501, 0.5095, 0.7604, 0.5549, 0.7549, 0.5095, 0.7604, 0.5548, 0.7628, 0.5549, 0.7549, 0.5178, 0.6688, 0.5104, 0.7501, 0.5558, 0.6687, 0.5104, 0.7501, 0.5549, 0.7549, 0.5558, 0.6687, 0.5104, 0.7501, 0.5178, 0.6688, 0.5558, 0.6687, 0.5104, 0.7501, 0.5558, 0.6687, 0.5549, 0.7549, 0.5095, 0.7604, 0.5104, 0.7501, 0.5549, 0.7549, 0.5095, 0.7604, 0.5549, 0.7549, 0.5548, 0.7628])
me_tank.materials.append(mat_default)
me_tank.use_remesh_preserve_volume = False
me_tank.use_remesh_preserve_attributes = False
me_tank.use_mirror_vertex_groups = False
me_tank.update()
arm_scene_root = bpy.data.armatures.new('Scene Root')  # bones are not reproduced

# ---- objects
ob_scene_root = bpy.data.objects.new('Scene Root', arm_scene_root)
ob_tank = bpy.data.objects.new('Tank', me_tank)

# ---- transforms, parenting, visibility, modifiers, constraints
ob_scene_root.location = (-1.007, 0.0, 0.0)
ob_scene_root.lock_rotations_4d = False
ob_scene_root.empty_display_type = 'ARROWS'
ob_scene_root.lineart.crease_threshold = 0.0
ob_tank.parent = ob_scene_root
ob_tank.location = (0.0, 0.0002202, 1.276)
ob_tank.rotation_euler = (0.0, -0.0, -3.142)
ob_tank.lock_rotations_4d = False
ob_tank.empty_display_type = 'ARROWS'
ob_tank.lineart.crease_threshold = 0.0
_vg = ob_tank.vertex_groups.new(name='tank_bone_reach')
_vg = ob_tank.vertex_groups.new(name='tank_bone_turret')
_vg.add([0, 1, 2, 3, 4, 5, 6, 7, 8, 9, 10, 11, 12, 13, 14, 15, 16, 17, 18, 19, 20, 21, 22, 23, 24, 25, 26, 27, 28, 29, 30, 31, 32, 33, 34, 35, 36, 37, 38, 39, 40, 41, 42, 43, 44, 45, 46, 47, 48, 49, 50, 51, 52, 53, 54, 55, 56, 57, 58, 59, 60, 61, 62, 63, 64, 65, 66, 67, 68, 69, 70, 71, 72, 73, 74, 75, 76, 77, 78, 79, 80, 81, 82, 83, 84, 85, 86, 87, 88, 89, 90, 91, 92, 93, 94, 95, 96, 97, 98, 99, 100, 101, 102, 103, 104, 105, 106, 107, 108, 109, 110, 111, 112, 113, 114, 115, 116, 117, 118, 119, 120, 121, 122, 123, 124, 125, 126, 127, 128, 129, 130, 131, 132, 133, 134, 135, 136, 137, 138, 139, 140, 141, 142, 143, 144, 145, 146, 147, 148, 149, 150, 151, 152, 153, 154, 155, 156, 157, 158, 159, 160, 161, 162, 163, 164, 165, 166, 167, 168, 169, 170, 171, 172, 173, 174, 175, 176, 177, 196, 197, 198, 199, 200, 201, 202, 203, 204, 205, 206, 207, 208, 209, 210, 211, 212, 213, 214, 215, 216, 217, 218, 219, 220, 221, 222, 223, 224, 225, 226, 227, 228, 229, 230, 231, 232, 233, 234, 235, 236, 237, 238, 239, 240, 241, 242, 243, 244, 245, 246, 247, 248, 255, 256, 257, 258, 259, 260, 261, 262, 263, 264, 265, 266, 267, 268, 269, 270, 271, 272, 273, 274, 275, 276, 277, 278, 279, 280, 281, 282, 283, 284, 285, 286, 287, 288, 289, 290, 291, 292, 293, 294, 295, 296, 297, 298, 299, 300, 301, 302, 303, 304, 305, 306, 307, 308, 309, 310, 311, 312, 313, 314, 315, 316, 317, 318, 319, 320, 321, 322, 323, 324, 325, 326, 327, 328, 329, 330, 331, 332, 333, 334, 335, 336, 337, 338, 339, 340, 341, 342, 343, 344, 345, 346, 347, 348, 349, 350, 351, 352, 353, 354, 355, 356, 357, 358, 359, 360, 361, 362, 363, 364, 365, 366, 367, 368, 369, 370, 371, 372, 373, 374, 375, 376, 377, 378, 379, 380, 381, 382, 383, 384, 385, 386, 387, 388, 389, 390, 391, 392, 393, 394, 395, 396, 397, 398, 399, 400, 401, 402, 403, 404, 405, 406, 407, 408, 409, 410, 411, 412, 413, 414, 415, 416, 417, 418, 419, 420, 421, 422, 423, 424, 425, 426, 427, 428, 429, 430, 431, 432, 433, 434, 435, 436, 437, 438, 439, 440, 441, 442, 443, 444, 445, 446, 447, 448, 449, 450, 451, 452, 453, 454, 455, 456, 457, 458, 459, 460, 461, 462, 463, 464, 465, 466, 467, 468, 469, 470, 471, 472, 473, 474, 475, 476, 477, 478, 479, 480, 481, 482, 483, 484, 485, 486, 487, 488, 489, 490, 491, 492, 493, 494, 495, 496, 497, 498, 499, 500, 501, 502, 503, 504, 505, 506, 507, 508, 509, 510, 511, 512, 513, 514, 515, 516, 517, 518, 519, 520, 521, 522, 523, 524, 525, 526, 527, 528, 529, 530, 531, 532, 533, 534, 535, 536, 537, 538, 539, 540, 541, 542, 543, 544, 545, 546, 547, 548, 549, 550, 551, 552, 553, 554, 555, 568, 569, 570, 571, 572, 573, 574, 575, 576, 577, 578, 579, 580, 581, 582, 583, 584, 585, 586, 587, 588, 589, 590, 591, 592, 593, 594, 595, 596, 597, 598, 599, 600, 601, 602, 603, 604, 605, 606, 607, 608, 609, 610, 611, 612, 613, 614, 615, 616, 617, 618, 619, 620, 621, 622, 623, 624, 625, 626, 627, 628, 629, 630, 631, 632, 633, 634, 635, 636, 637, 638, 639, 640, 641, 642, 643, 644, 645, 646, 647, 648, 649, 650, 651, 652, 653, 654, 655, 656, 657, 658, 659, 660, 661, 662, 663, 664, 665, 666, 667, 668, 669, 670, 671, 672, 673, 674, 675, 676, 677, 678, 679, 680, 681, 682, 683, 684, 685, 686, 687, 688, 689, 690, 691, 692, 693, 694, 695, 696, 697, 698, 699, 700, 701, 702, 703, 704, 705, 706, 707, 708, 709, 710, 711, 712, 713, 714, 715, 716, 717, 718, 719, 720, 721, 722, 723, 724, 725, 726, 727, 728, 729, 730, 731, 732, 733, 734, 735, 736, 737, 738, 739, 740, 741, 742, 743, 744, 745, 746, 747, 748, 749, 750, 751, 752, 753, 754, 755, 756, 757, 758, 759, 760, 761, 762, 763, 764, 765, 766, 767, 768, 799, 800, 801, 802, 803, 804, 805, 806, 807, 808, 809, 810, 811, 812, 813, 814, 815, 816, 817, 818, 819, 820, 821, 822, 823, 824, 825, 826, 827, 828, 829, 830, 831, 832, 833, 834, 835, 836, 837, 838, 839, 840, 841, 842, 843, 844, 845, 846, 847, 848, 849, 850, 851, 852, 853, 854, 855, 856, 857, 858, 859, 860, 861, 862, 863, 864, 865, 866, 867, 868, 869, 870, 871, 872, 873, 874, 875, 876, 877, 878, 879, 880, 881, 882, 883, 884, 885, 886, 887, 888, 889, 890, 891, 892, 893, 894, 895, 896, 897, 898, 899, 900, 901, 902, 903, 904, 905, 906, 907, 908, 909, 910, 911, 912, 913, 914, 915, 916, 917, 918, 919, 920, 921, 922, 947, 948, 949, 950, 951, 952, 953, 954, 955, 956, 957, 958, 959, 960, 961, 962, 963, 964, 965, 966], 1.0, 'REPLACE')
_vg = ob_tank.vertex_groups.new(name='tank_bone_body')
_vg.add([0, 1, 2, 3, 4, 5, 6, 7, 8, 9, 10, 11, 12, 13, 14, 15, 16, 17, 18, 19, 20, 21, 22, 23, 24, 25, 26, 27, 28, 29, 30, 31, 32, 33, 34, 35, 36, 37, 38, 39, 40, 41, 42, 43, 44, 45, 46, 47, 48, 49, 50, 51, 52, 53, 54, 55, 56, 57, 58, 59, 60, 61, 62, 63, 64, 65, 66, 67, 68, 69, 70, 71, 72, 73, 74, 75, 76, 77, 78, 79, 80, 81, 82, 83, 84, 85, 86, 87, 88, 89, 90, 91, 92, 93, 94, 95, 96, 97, 98, 99, 100, 101, 102, 103, 104, 105, 106, 107, 108, 109, 110, 111, 112, 113, 114, 115, 116, 117, 118, 119, 120, 121, 122, 123, 124, 125, 126, 127, 128, 129, 130, 131, 132, 133, 134, 135, 136, 137, 138, 139, 140, 141, 142, 143, 144, 145, 146, 147, 148, 149, 150, 151, 152, 153, 154, 155, 156, 157, 158, 159, 160, 161, 162, 163, 164, 165, 166, 167, 168, 169, 170, 171, 172, 173, 174, 175, 176, 177, 196, 197, 198, 199, 200, 201, 202, 203, 204, 205, 206, 207, 208, 209, 210, 211, 212, 213, 214, 215, 216, 217, 218, 219, 220, 221, 222, 223, 224, 225, 226, 227, 228, 229, 230, 231, 232, 233, 234, 235, 236, 237, 238, 239, 240, 241, 242, 243, 244, 245, 246, 247, 248, 255, 256, 257, 258, 259, 260, 261, 262, 263, 264, 265, 266, 267, 268, 269, 270, 271, 272, 273, 274, 275, 276, 277, 278, 279, 280, 281, 282, 283, 284, 285, 286, 287, 288, 289, 290, 291, 292, 293, 294, 295, 296, 297, 298, 299, 300, 301, 302, 303, 304, 305, 306, 307, 308, 309, 310, 311, 312, 313, 314, 315, 316, 317, 318, 319, 320, 321, 322, 323, 324, 325, 326, 327, 328, 329, 330, 331, 332, 333, 334, 335, 336, 337, 338, 339, 340, 341, 342, 343, 344, 345, 346, 347, 348, 349, 350, 351, 352, 353, 354, 355, 356, 357, 358, 359, 360, 361, 362, 363, 364, 365, 366, 367, 368, 369, 370, 371, 372, 373, 374, 375, 376, 377, 378, 379, 380, 381, 382, 383, 384, 385, 386, 387, 388, 389, 390, 391, 392, 393, 394, 395, 396, 397, 398, 399, 400, 401, 402, 403, 404, 405, 406, 407, 408, 409, 410, 411, 412, 413, 414, 415, 416, 417, 418, 419, 420, 421, 422, 423, 424, 425, 426, 427, 428, 429, 430, 431, 432, 433, 434, 435, 436, 437, 438, 439, 440, 441, 442, 443, 444, 445, 446, 447, 448, 449, 450, 451, 452, 453, 454, 455, 456, 457, 458, 459, 460, 461, 462, 463, 464, 465, 466, 467, 468, 469, 470, 471, 472, 473, 474, 475, 476, 477, 478, 479, 480, 481, 482, 483, 484, 485, 486, 487, 488, 489, 490, 491, 492, 493, 494, 495, 496, 497, 498, 499, 500, 501, 502, 503, 504, 505, 506, 507, 508, 509, 510, 511, 512, 513, 514, 515, 516, 517, 518, 519, 520, 521, 522, 523, 524, 525, 526, 527, 528, 529, 530, 531, 532, 533, 534, 535, 536, 537, 538, 539, 540, 541, 542, 543, 544, 545, 546, 547, 548, 549, 550, 551, 552, 553, 554, 555, 568, 569, 570, 571, 572, 573, 574, 575, 576, 577, 578, 579, 580, 581, 582, 583, 584, 585, 586, 587, 588, 589, 590, 591, 592, 593, 594, 595, 596, 597, 598, 599, 600, 601, 602, 603, 604, 605, 606, 607, 608, 609, 610, 611, 612, 613, 614, 615, 616, 617, 618, 619, 620, 621, 622, 623, 624, 625, 626, 627, 628, 629, 630, 631, 632, 633, 634, 635, 636, 637, 638, 639, 640, 641, 642, 643, 644, 645, 646, 647, 648, 649, 650, 651, 652, 653, 654, 655, 656, 657, 658, 659, 660, 661, 662, 663, 664, 665, 666, 667, 668, 669, 670, 671, 672, 673, 674, 675, 676, 677, 678, 679, 680, 681, 682, 683, 684, 685, 686, 687, 688, 689, 690, 691, 692, 693, 694, 695, 696, 697, 698, 699, 700, 701, 702, 703, 704, 705, 706, 707, 708, 709, 710, 711, 712, 713, 714, 715, 716, 717, 718, 719, 720, 721, 722, 723, 724, 725, 726, 727, 728, 729, 730, 731, 732, 733, 734, 735, 736, 737, 738, 739, 740, 741, 742, 743, 744, 745, 746, 747, 748, 749, 750, 751, 752, 753, 754, 755, 756, 757, 758, 759, 760, 761, 762, 763, 764, 765, 766, 767, 768, 799, 800, 801, 802, 803, 804, 805, 806, 807, 808, 809, 810, 811, 812, 813, 814, 815, 816, 817, 818, 819, 820, 821, 822, 823, 824, 825, 826, 827, 828, 829, 830, 831, 832, 833, 834, 835, 836, 837, 838, 839, 840, 841, 842, 843, 844, 845, 846, 847, 848, 849, 850, 851, 852, 853, 854, 855, 856, 857, 858, 859, 860, 861, 862, 863, 864, 865, 866, 867, 868, 869, 870, 871, 872, 873, 874, 875, 876, 877, 878, 879, 880, 881, 882, 883, 884, 885, 886, 887, 888, 889, 890, 891, 892, 893, 894, 895, 896, 897, 898, 899, 900, 901, 902, 903, 904, 905, 906, 907, 908, 909, 910, 911, 912, 913, 914, 915, 916, 917, 918, 919, 920, 921, 922, 947, 948, 949, 950, 951, 952, 953, 954, 955, 956, 957, 958, 959, 960, 961, 962, 963, 964, 965, 966], 1.0, 'REPLACE')
_vg = ob_tank.vertex_groups.new(name='tank_bone_gun')
_vg.add([178, 179, 180, 181, 182, 183, 184, 185, 186, 187, 188, 189, 190, 191, 192, 193, 194, 195, 249, 250, 251, 252, 253, 254, 279, 280, 281, 282, 283, 284, 285, 286, 287, 480, 481, 482, 483, 556, 557, 558, 559, 560, 561, 562, 563, 564, 565, 566, 567, 769, 770, 771, 772, 773, 774, 775, 776, 777, 778, 779, 780, 781, 782, 783, 784, 785, 786, 787, 788, 789, 790, 791, 792, 793, 794, 795, 796, 797, 798, 869, 870, 871, 872, 873, 874, 875, 876, 877, 878, 923, 924, 925, 926, 927, 928, 929, 930, 931, 932, 933, 934, 935, 936, 937, 938, 939, 940, 941, 942, 943, 944, 945, 946], 1.0, 'REPLACE')
_m = ob_tank.modifiers.new('Armature', 'ARMATURE')
_m.object = ob_scene_root

# ---- collection membership
col_collection_1.objects.link(ob_scene_root)
col_collection_1.objects.link(ob_tank)

# ---- scene / render settings (as saved in the file)
scene.frame_start = 1; scene.frame_end = 250; scene.frame_set(1)
scene.render.engine = 'BLENDER_EEVEE_NEXT'
scene.render.image_settings.file_format = 'JPEG'
scene.render.image_settings.color_mode = 'RGB'
scene.render.image_settings.compression = 90
scene.render.resolution_x = 800
scene.render.resolution_y = 600
scene.render.pixel_aspect_x = 100.0
scene.render.pixel_aspect_y = 100.0
scene.render.fps = 25
scene.render.dither_intensity = 0.0
scene.render.use_compositing = False
scene.render.use_sequencer = False
scene.render.bake_margin = 2
scene.render.bake_bias = 0.0
scene.render.use_stamp_time = False
scene.render.use_stamp_date = False
scene.render.use_stamp_frame = False
scene.render.use_stamp_camera = False
scene.render.use_stamp_scene = False
scene.render.use_stamp_filename = False
scene.render.use_stamp_render_time = False
scene.render.stamp_font_size = 0
scene.cycles.use_denoising = False
scene.cycles.samples = 10
scene.cycles.sampling_pattern = 'TABULATED_SOBOL'
scene.cycles.light_sampling_threshold = 0.0
scene.cycles.use_adaptive_sampling = False
scene.cycles.use_light_tree = False
scene.cycles.blur_glossy = 0.0
scene.cycles.volume_bounces = 1
scene.cycles.pixel_filter_type = 'GAUSSIAN'
scene.cycles.sample_clamp_indirect = 0.0
scene.view_settings.view_transform = 'Raw'
bpy.context.view_layer.update()

# ---- added for rendering (the .blend has no active camera): camera
cam_auto = bpy.data.cameras.new('AutoCamera')
cam_auto.lens = 50.0
cam_auto.sensor_width = 36.0
cam_auto.clip_end = 5345.71
ob_auto_camera = bpy.data.objects.new('AutoCamera', cam_auto)
scene.collection.objects.link(ob_auto_camera)
ob_auto_camera.location = (304.234, -391.427, 301.427)
ob_auto_camera.rotation_euler = (1.09748, -7.21219e-08, 0.694738)
scene.camera = ob_auto_camera
bpy.context.view_layer.update()
